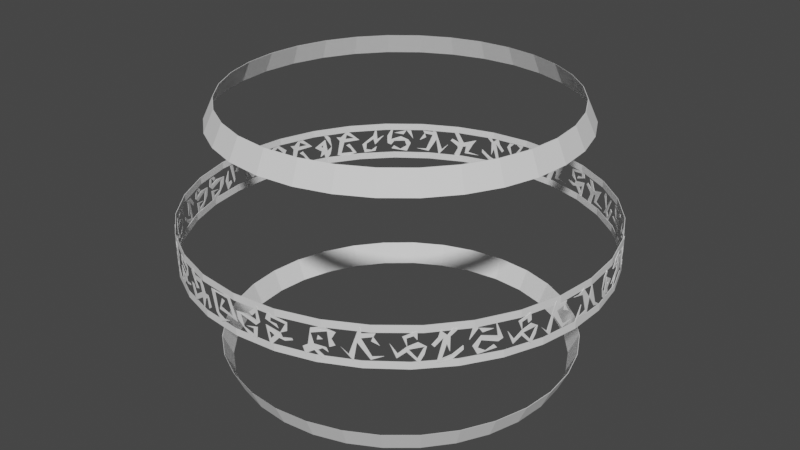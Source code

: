 # Source: magic_field.blend  (saved by Blender 2.82.7; exported with 4.5.12 LTS)
import bpy
from mathutils import Matrix  # noqa: F401  (used for matrix-valued properties, if any)

bpy.ops.wm.read_factory_settings(use_empty=True)
scene = bpy.context.scene
scene.name = 'Scene'

# ---- collections
col_collection = bpy.data.collections.new('Collection'); scene.collection.children.link(col_collection)

# ---- world
world_world = bpy.data.worlds.new('World'); scene.world = world_world
world_world.use_nodes = True; world_world.node_tree.nodes.clear()
_N = world_world.node_tree.nodes; _L = world_world.node_tree.links
n0 = _N.new('ShaderNodeOutputWorld'); n0.name = 'World Output'; n0.location = (300, 300)
n1 = _N.new('ShaderNodeBackground'); n1.name = 'Background'; n1.location = (10, 300)
n1.inputs[0].default_value = (0.05088, 0.05088, 0.05088, 1.0)
_L.new(n1.outputs[0], n0.inputs[0])
n0.is_active_output = True
world_world.color = (0.05088, 0.05088, 0.05088)
world_world.use_sun_shadow = False
world_world.sun_shadow_jitter_overblur = 0.0

# ---- meshes
me_x = bpy.data.meshes.new('平面')
me_x.from_pydata([(0.003465, -5.695, -5.495), (0.003465, -3.695, -5.495), (0.04619, -4.579, -5.459), (0.05101, -0.7946, -5.45), (0.0435, 0.4062, -5.464), (0.01598, -0.8955, -5.492), (0.02139, 2.142, -5.489), (0.03881, 3.102, -5.471), (0.03903, 1.602, -5.471), (0.02582, 1.682, -5.486), (0.0461, 0.8266, -5.459), (0.04412, 3.907, -5.463), (0.02924, 3.884, -5.482), (0.01043, 1.017, -5.493), (0.007478, -1.199, -5.493), (0.02906, -1.746, -5.483), (0.04491, -1.035, -5.461), (0.04421, -3.033, -5.463), (0.03706, -1.741, -5.473), (0.03212, -2.38, -5.479), (0.06396, -4.009, -5.421), (0.09475, -3.03, -5.319), (0.09401, -0.6858, -5.322), (0.08381, 0.2002, -5.36), (0.08692, 1.337, -5.349), (0.1011, 0.9175, -5.292), (0.1023, 1.383, -5.286), (0.08992, 2.085, -5.338), (0.08116, 1.762, -5.369), (0.06684, 4.475, -5.413), (0.06093, -0.7941, -5.428), (0.09212, -2.35, -5.329), (0.06895, -3.104, -5.407), (0.06821, -2.061, -5.409), (0.07822, -1.803, -5.379), (0.08119, -0.7372, -5.369), (0.06053, -2.206, -5.429), (0.06568, 0.8591, -5.416), (0.06841, 2.644, -5.409), (0.07445, 1.479, -5.391), (0.06974, 0.9275, -5.405), (0.06945, 0.8429, -5.406), (0.0697, 0.8797, -5.405), (0.1445, -3.908, -5.053), (0.1604, -2.917, -4.938), (0.1547, -1.082, -4.981), (0.1595, 0.5554, -4.945), (0.1522, 1.193, -4.999), (0.1498, -2.861, -5.016), (0.1276, -1.764, -5.158), (0.1318, 1.001, -5.133), (0.1479, 1.401, -5.029), (0.1507, 2.64, -5.01), (0.1428, 1.812, -5.064), (0.1371, 2.417, -5.101), (0.1481, 4.15, -5.028), (0.1425, 4.625, -5.066), (0.1319, 2.669, -5.132), (0.1196, 4.082, -5.202), (0.1165, 2.272, -5.219), (0.1238, 1.488, -5.179), (0.1279, -3.031, -5.156), (0.1437, -0.6031, -5.058), (0.1362, -0.2407, -5.106), (0.1379, -1.439, -5.096), (0.1907, -3.288, -4.676), (0.2063, -3.574, -4.516), (0.2038, -2.606, -4.543), (0.2109, -0.3777, -4.465), (0.2018, -1.378, -4.564), (0.1901, -2.062, -4.682), (0.2025, 2.551, -4.556), (0.2153, 2.333, -4.414), (0.2009, 3.428, -4.574), (0.1853, -0.9317, -4.727), (0.1811, 4.059, -4.766), (0.1661, 0.6891, -4.894), (0.176, 2.457, -4.811), (0.1883, -4.798, -4.699), (0.2486, -4.253, -3.974), (0.2487, -1.906, -3.972), (0.245, -2.969, -4.027), (0.2381, -2.395, -4.125), (0.2389, -0.2018, -4.113), (0.2498, -1.321, -3.955), (0.2576, -0.1526, -3.834), (0.2556, 1.893, -3.866), (0.2505, 4.207, -3.945), (0.2382, 1.16, -4.123), (0.2284, 2.81, -4.254), (0.2213, -1.015, -4.343), (0.2296, 1.602, -4.239), (0.2342, -2.817, -4.178), (0.2404, 0.5228, -4.093), (0.2492, 2.999, -3.965), (0.255, 0.3042, -3.876), (0.2846, -3.909, -3.344), (0.2784, -2.284, -3.468), (0.2783, 1.64, -3.469), (0.2755, -0.496, -3.522), (0.2713, 3.375, -3.6), (0.2803, 2.521, -3.431), (0.2895, 0.5391, -3.241), (0.2897, 1.611, -3.237), (0.2797, 3.932, -3.442), (0.267, 4.405, -3.676), (0.273, -2.218, -3.569), (0.2646, 0.1668, -3.718), (0.2622, -0.4784, -3.759), (0.268, -2.205, -3.659), (0.2701, -4.025, -3.621), (0.276, -2.645, -3.513), (0.2805, -4.152, -3.426), (0.2966, -4.831, -3.083), (0.3012, -3.494, -2.975), (0.3126, -2.622, -2.677), (0.3043, -2.126, -2.897), (0.2944, -0.7769, -3.135), (0.2969, -3.657, -3.077), (0.3194, 0.4473, -2.477), (0.3159, 1.097, -2.581), (0.3034, -0.1132, -2.92), (0.3009, 1.687, -2.982), (0.3072, 2.863, -2.822), (0.3131, 1.688, -2.663), (0.3153, 2.64, -2.601), (0.3009, 3.458, -2.981), (0.297, 1.127, -3.075), (0.3036, -1.402, -2.915), (0.3158, -0.4528, -2.585), (0.3139, -4.548, -2.641), (0.3363, -4.253, -1.864), (0.3368, -2.238, -1.844), (0.3351, -1.668, -1.915), (0.3345, -2.981, -1.94), (0.3312, -2.395, -2.072), (0.3316, -0.2018, -2.056), (0.3369, -1.321, -1.838), (0.3404, -0.1526, -1.675), (0.3396, 1.893, -1.718), (0.3372, 4.207, -1.824), (0.3313, 1.16, -2.07), (0.3261, 2.81, -2.256), (0.3223, -1.015, -2.386), (0.3268, 1.602, -2.234), (0.3292, -2.817, -2.147), (0.3323, 0.5228, -2.028), (0.3366, 2.999, -1.852), (0.3393, 0.3042, -1.731), (0.3494, -3.288, -1.153), (0.3529, -3.574, -0.8648), (0.3524, -2.606, -0.9115), (0.3538, -0.3777, -0.7779), (0.352, -1.378, -0.9492), (0.3493, -2.062, -1.164), (0.3522, 2.551, -0.9356), (0.3546, 2.333, -0.6916), (0.3518, 3.428, -0.9667), (0.348, -0.9317, -1.25), (0.3468, 4.059, -1.325), (0.3423, 0.6891, -1.584), (0.3454, 2.457, -1.414), (0.3488, -4.798, -1.196), (0.357, -4.052, -0.2721), (0.3576, -0.5554, -0.01964), (0.3576, -3.836, 0.05205), (0.3573, 2.089, 0.2553), (0.3564, 3.812, 0.4805), (0.3574, 2.896, 0.2093), (0.3575, 3.51, -0.09425), (0.3558, 3.804, -0.5234), (0.3568, -0.01686, -0.3425), (0.3565, 2.997, -0.4073), (0.3574, 2.415, -0.1509), (0.3569, -2.537, -0.2977), (0.355, -3.316, -0.6396), (0.3563, -3.198, -0.4436), (0.3544, -3.991, 0.7717), (0.3539, -3.573, 0.8276), (0.3557, 0.5209, 0.6006), (0.3547, 1.722, 0.7333), (0.3542, -2.119, 0.7925), (0.3509, 0.02182, 1.103), (0.3532, 1.551, 0.9006), (0.3528, 3.247, 0.9435), (0.3539, 2.523, 0.8296), (0.3543, 4.596, 0.7804), (0.3554, 2.771, 0.6463), (0.3554, -2.644, 0.6487), (0.3535, 0.4013, 0.8674), (0.3529, -0.06577, 0.9272), (0.3537, -0.7372, 0.8485), (0.3421, -4.695, 1.657), (0.342, -2.771, 1.659), (0.3391, -3.009, 1.804), (0.3395, -1.614, 1.786), (0.339, 1.326, 1.806), (0.3441, 1.441, 1.547), (0.3487, 3.758, 1.27), (0.3459, 1.12, 1.446), (0.3502, 1.949, 1.157), (0.3448, -0.183, 1.511), (0.3442, -1.156, 1.544), (0.3497, -2.138, 1.194), (0.3467, -4.112, 1.398), (0.3475, -2.37, 1.347), (0.3441, -2.035, 1.55), (0.3438, -3.807, 1.567), (0.3421, -1.477, 1.656), (0.3414, 0.1061, 1.691), (0.3412, -1.429, 1.7), (0.3207, -3.937, 2.501), (0.3144, 1.77, 2.69), (0.3308, 0.9625, 2.153), (0.328, -2.404, 2.255), (0.3256, -2.179, 2.339), (0.3293, -0.04249, 2.208), (0.3184, 0.9458, 2.57), (0.3227, -3.221, 2.434), (0.3341, -3.193, 2.021), (0.332, 2.1, 2.104), (0.3268, 2.979, 2.295), (0.3216, 2.553, 2.471), (0.3299, 4.201, 2.184), (0.3341, 2.299, 2.022), (0.3372, -3.508, 1.887), (0.2899, -3.908, 3.296), (0.2793, -2.917, 3.514), (0.2832, -1.082, 3.436), (0.2799, 0.5555, 3.502), (0.2849, 1.193, 3.402), (0.2865, -2.861, 3.37), (0.3003, -1.764, 3.06), (0.2978, 1.001, 3.119), (0.2877, 1.401, 3.343), (0.2859, 2.64, 3.381), (0.291, 1.813, 3.273), (0.2946, 2.417, 3.193), (0.2876, 4.15, 3.346), (0.2912, 4.625, 3.269), (0.2977, 2.669, 3.121), (0.3048, 4.082, 2.948), (0.3066, 2.272, 2.903), (0.3025, 1.488, 3.007), (0.3001, -3.031, 3.064), (0.2904, -0.603, 3.286), (0.2951, -0.2406, 3.182), (0.2941, -1.439, 3.204), (0.272, -4.009, 3.651), (0.2504, -3.03, 4.011), (0.2509, -0.6858, 4.003), (0.2583, 0.2002, 3.886), (0.2561, 1.337, 3.922), (0.2456, 0.9176, 4.082), (0.2446, 1.383, 4.096), (0.2539, 2.085, 3.956), (0.2602, 1.762, 3.855), (0.2701, 4.475, 3.685), (0.274, -0.7941, 3.614), (0.2523, -2.35, 3.981), (0.2687, -3.104, 3.711), (0.2692, -2.061, 3.702), (0.2623, -1.803, 3.821), (0.2602, -0.7372, 3.855), (0.2743, -2.206, 3.609), (0.2709, 0.8591, 3.671), (0.269, 2.644, 3.704), (0.2649, 1.479, 3.776), (0.2681, 0.9276, 3.72), (0.2683, 0.8429, 3.717), (0.2682, 0.8797, 3.72), (0.2194, -4.522, 4.429), (0.212, -1.915, 4.516), (0.2208, 1.158, 4.412), (0.2141, 3.265, 4.492), (0.2209, 2.584, 4.412), (0.228, 4.461, 4.323), (0.2397, 0.3788, 4.167), (0.2358, -0.1383, 4.221), (0.2291, 2.924, 4.309), (0.2242, 1.901, 4.37), (0.2385, -3.837, 4.183), (0.2335, -2.694, 4.25), (0.217, -2.315, 4.458), (0.2248, -3.872, 4.363), (0.1656, -3.919, 4.961), (0.174, -0.5134, 4.892), (0.1628, -1.545, 4.983), (0.1596, -0.8443, 5.008), (0.1715, 0.7524, 4.913), (0.1721, 1.428, 4.908), (0.1662, 3.666, 4.956), (0.1727, 4.665, 4.903), (0.1801, 0.6588, 4.839), (0.186, 0.4403, 4.785), (0.1839, 2.801, 4.804), (0.2073, 2.792, 4.568), (0.1891, 2.19, 4.755), (0.1965, -0.5575, 4.682), (0.2017, -2.0, 4.628), (0.1815, -0.6339, 4.826), (0.1708, -4.217, 4.919), (0.15, -4.009, 5.078), (0.1207, -3.03, 5.26), (0.1214, -0.6858, 5.256), (0.1313, 0.2002, 5.2), (0.1283, 1.337, 5.217), (0.1145, 0.9176, 5.292), (0.1132, 1.383, 5.299), (0.1254, 2.085, 5.234), (0.1338, 1.762, 5.184), (0.1473, 4.475, 5.097), (0.1528, -0.7941, 5.058), (0.1233, -2.35, 5.246), (0.1453, -3.104, 5.11), (0.146, -2.061, 5.106), (0.1366, -1.803, 5.167), (0.1338, -0.7372, 5.185), (0.1531, -2.206, 5.056), (0.1484, 0.8591, 5.089), (0.1458, 2.644, 5.107), (0.1402, 1.479, 5.144), (0.1446, 0.9276, 5.115), (0.1449, 0.8429, 5.114), (0.1446, 0.8797, 5.115), (0.05991, -3.919, 5.494), (0.06927, -0.5134, 5.47), (0.05687, -1.545, 5.502), (0.0533, -0.8443, 5.509), (0.06649, 0.7524, 5.478), (0.06722, 1.428, 5.476), (0.06066, 3.666, 5.493), (0.06784, 4.665, 5.474), (0.07615, 0.6588, 5.449), (0.08279, 0.4403, 5.427), (0.08048, 2.801, 5.435), (0.1074, 2.792, 5.327), (0.08635, 2.19, 5.415), (0.09486, -0.5575, 5.382), (0.1009, -2.0, 5.357), (0.07773, -0.6339, 5.444), (0.06575, -4.217, 5.48), (0.0218, -4.522, 5.552), (0.01262, -1.915, 5.556), (0.02358, 1.158, 5.551), (0.01516, 3.265, 5.555), (0.02361, 2.584, 5.551), (0.03268, 4.461, 5.542), (0.04793, 0.3788, 5.52), (0.04278, -0.1383, 5.529), (0.03413, 2.924, 5.541), (0.0279, 1.901, 5.547), (0.04636, -3.837, 5.523), (0.03988, -2.694, 5.533), (0.01884, -2.315, 5.554), (0.02864, -3.872, 5.547), (-0.0199, -4.522, 5.54), (-0.02905, -1.915, 5.527), (-0.01812, 1.158, 5.542), (-0.02652, 3.265, 5.531), (-0.0181, 2.584, 5.542), (-0.009026, 4.461, 5.551), (0.006279, 0.3788, 5.557), (0.001102, -0.1383, 5.556), (-0.007578, 2.924, 5.552), (-0.01381, 1.901, 5.547), (0.0047, -3.837, 5.557), (-0.001814, -2.694, 5.555), (-0.02286, -2.315, 5.536), (-0.01308, -3.872, 5.547), (-0.07019, -3.909, 5.419), (-0.06038, -2.284, 5.452), (-0.06029, 1.64, 5.452), (-0.05595, -0.496, 5.465), (-0.04959, 3.375, 5.483), (-0.06329, 2.521, 5.443), (-0.07809, 0.5391, 5.389), (-0.07845, 1.611, 5.388), (-0.06244, 3.932, 5.445), (-0.04321, 4.405, 5.499), (-0.05211, -2.218, 5.476), (-0.03964, 0.1668, 5.507), (-0.03613, -0.4784, 5.514), (-0.04462, -2.205, 5.495), (-0.04779, -4.025, 5.488), (-0.05674, -2.645, 5.463), (-0.06373, -4.152, 5.441), (-0.13, -3.919, 5.113), (-0.1213, -0.5134, 5.17), (-0.1329, -1.545, 5.093), (-0.1362, -0.8443, 5.07), (-0.1239, 0.7524, 5.153), (-0.1232, 1.428, 5.157), (-0.1293, 3.666, 5.117), (-0.1226, 4.665, 5.161), (-0.1147, 0.6588, 5.209), (-0.1084, 0.4403, 5.246), (-0.1106, 2.801, 5.233), (-0.08412, 2.792, 5.364), (-0.1049, 2.19, 5.264), (-0.09657, -0.5575, 5.307), (-0.0906, -2.0, 5.336), (-0.1132, -0.6339, 5.218), (-0.1246, -4.217, 5.149), (-0.1663, -3.288, 4.828), (-0.1822, -3.574, 4.675), (-0.1797, -2.606, 4.701), (-0.1869, -0.3777, 4.627), (-0.1776, -1.378, 4.721), (-0.1666, -2.256, 4.826), (-0.1766, 2.506, 4.731), (-0.1917, 2.502, 4.575), (-0.1734, 3.226, 4.762), (-0.1606, -0.9048, 4.878), (-0.1565, 4.059, 4.913), (-0.1413, 0.6892, 5.033), (-0.1514, 2.457, 4.955), (-0.1639, -4.798, 4.85), (-0.2009, -4.831, 4.471), (-0.2075, -3.494, 4.393), (-0.2245, -2.622, 4.17), (-0.2121, -2.126, 4.335), (-0.1977, -0.7769, 4.508), (-0.2013, -3.657, 4.467), (-0.2341, -1.726, 4.031), (-0.2344, -0.3763, 4.027), (-0.2339, 0.8784, 4.034), (-0.2296, 1.316, 4.097), (-0.2253, 0.08174, 4.159), (-0.2099, 0.03433, 4.362), (-0.2071, 1.687, 4.398), (-0.2164, 2.863, 4.28), (-0.2252, 1.689, 4.16), (-0.2286, 2.64, 4.112), (-0.2071, 3.458, 4.397), (-0.2014, 0.7545, 4.466), (-0.2052, -0.4003, 4.42), (-0.2154, -1.419, 4.292), (-0.2294, -0.4528, 4.1), (-0.2264, -4.548, 4.143), (-0.249, -4.595, 3.792), (-0.2527, -1.826, 3.729), (-0.2661, 0.8876, 3.48), (-0.2636, 3.573, 3.527), (-0.2505, 3.235, 3.766), (-0.2489, 1.834, 3.794), (-0.2549, 2.898, 3.689), (-0.2619, 2.545, 3.56), (-0.2613, 0.6196, 3.572), (-0.2528, -0.8262, 3.727), (-0.2506, 1.076, 3.765), (-0.2397, -1.761, 3.945), (-0.2479, -0.5845, 3.81), (-0.2894, -2.197, 2.961), (-0.2941, -2.457, 2.838), (-0.2907, -1.029, 2.927), (-0.2931, 3.571, 2.865), (-0.2845, 4.261, 3.081), (-0.2733, 3.416, 3.333), (-0.2808, 0.2691, 3.166), (-0.2842, 0.6942, 3.087), (-0.2802, 1.72, 3.18), (-0.2771, 3.129, 3.249), (-0.2896, 3.096, 2.954), (-0.2865, -0.4733, 3.033), (-0.2699, -0.8146, 3.403), (-0.2828, -4.142, 3.12), (-0.2758, -1.545, 3.279), (-0.2851, -1.559, 3.066), (-0.2838, -2.923, 3.098), (-0.304, -3.991, 2.555), (-0.3056, -3.573, 2.505), (-0.2988, 0.521, 2.707), (-0.3028, 1.722, 2.59), (-0.3046, -2.119, 2.536), (-0.3131, 0.02182, 2.252), (-0.3077, 1.551, 2.439), (-0.3088, 3.247, 2.399), (-0.3056, 2.523, 2.503), (-0.3042, 4.596, 2.547), (-0.3002, 2.771, 2.667), (-0.3003, -2.644, 2.665), (-0.3067, 0.4013, 2.469), (-0.3084, -0.06579, 2.414), (-0.3062, -0.7372, 2.486), (-0.3273, -2.197, 1.65), (-0.3298, -2.457, 1.511), (-0.328, -1.029, 1.611), (-0.3293, 3.571, 1.542), (-0.3245, 4.261, 1.786), (-0.3178, 3.416, 2.075), (-0.3224, 0.2691, 1.883), (-0.3244, 0.6942, 1.792), (-0.322, 1.72, 1.899), (-0.3202, 3.129, 1.978), (-0.3274, 3.096, 1.642), (-0.3256, -0.4733, 1.731), (-0.3157, -0.8146, 2.157), (-0.3235, -4.142, 1.83), (-0.3193, -1.545, 2.012), (-0.3249, -1.559, 1.769), (-0.3241, -2.923, 1.805), (-0.3363, -4.191, 1.075), (-0.3391, -2.181, 0.8156), (-0.3384, -1.627, 0.8836), (-0.3361, -3.066, 1.094), (-0.3339, -1.022, 1.26), (-0.3354, 1.051, 1.146), (-0.3335, 4.407, 1.287), (-0.334, 1.081, 1.248), (-0.3321, -1.512, 1.374), (-0.3394, -1.125, 0.779), (-0.34, -0.606, 0.7121), (-0.3372, 2.827, 1.002), (-0.3391, 3.14, 0.8107), (-0.34, 2.052, 0.7101), (-0.3394, 4.182, 0.7816), (-0.3358, 4.41, 1.116), (-0.3377, 0.6285, 0.9539), (-0.3414, -4.339, 0.499), (-0.342, -2.327, 0.3495), (-0.342, 0.1756, 0.359), (-0.3426, -0.5726, 0.05653), (-0.3426, -1.604, 0.1082), (-0.3424, -1.159, 0.2337), (-0.3423, -1.723, 0.2715), (-0.3426, -4.052, 0.04065), (-0.3425, 0.9688, -0.1244), (-0.3426, 4.556, -0.01258), (-0.3426, 1.185, 0.006539), (-0.3425, 3.654, 0.1748), (-0.3423, 3.232, 0.262), (-0.3425, 0.8334, 0.1429), (-0.3422, 1.069, 0.3146), (-0.3412, 3.673, 0.5197), (-0.3406, 3.546, 0.6166), (-0.3416, 0.1933, 0.4506), (-0.3401, -4.715, -0.6334), (-0.3399, -3.172, -0.6543), (-0.3408, 2.384, -0.5309), (-0.341, 1.391, -0.4902), (-0.3406, -3.696, -0.555), (-0.342, -3.296, -0.2985), (-0.3412, -0.7802, -0.4604), (-0.3417, -0.3344, -0.3681), (-0.3422, -4.502, -0.2276), (-0.3391, -2.122, -0.7451), (-0.3378, 0.7386, -0.8791), (-0.3386, 3.713, -0.8044), (-0.3401, 2.029, -0.6316), (-0.3399, 1.324, -0.657), (-0.3389, 1.742, -0.7755), (-0.3283, -4.579, -1.533), (-0.3269, -0.7944, -1.606), (-0.329, 0.4063, -1.492), (-0.3356, -0.8955, -1.069), (-0.3345, 2.142, -1.152), (-0.3303, 3.102, -1.42), (-0.3303, 1.602, -1.423), (-0.3335, 1.682, -1.221), (-0.3283, 0.8266, -1.531), (-0.3289, 3.907, -1.501), (-0.3327, 3.884, -1.273), (-0.3367, 1.017, -0.9829), (-0.3372, -1.199, -0.9371), (-0.3327, -1.746, -1.271), (-0.3286, -1.035, -1.513), (-0.3288, -3.033, -1.502), (-0.3308, -1.741, -1.393), (-0.332, -2.38, -1.318), (-0.3109, -4.579, -2.267), (-0.3088, -0.7944, -2.336), (-0.312, 0.4063, -2.228), (-0.3223, -0.8955, -1.824), (-0.3204, 2.142, -1.904), (-0.3139, 3.102, -2.16), (-0.3138, 1.602, -2.163), (-0.3188, 1.682, -1.97), (-0.3109, 0.8266, -2.265), (-0.3117, 3.907, -2.237), (-0.3176, 3.884, -2.02), (-0.3241, 1.017, -1.741), (-0.325, -1.199, -1.697), (-0.3176, -1.746, -2.017), (-0.3114, -1.035, -2.248), (-0.3117, -3.033, -2.238), (-0.3146, -1.741, -2.134), (-0.3165, -2.38, -2.062), (-0.2879, -3.909, -2.934), (-0.2932, -2.284, -2.799), (-0.2932, 1.64, -2.798), (-0.2954, -0.496, -2.738), (-0.2986, 3.375, -2.649), (-0.2916, 2.521, -2.839), (-0.2835, 0.5391, -3.041), (-0.2833, 1.611, -3.046), (-0.2921, 3.932, -2.828), (-0.3017, 4.405, -2.56), (-0.2974, -2.218, -2.684), (-0.3034, 0.1668, -2.509), (-0.305, -0.4784, -2.46), (-0.301, -2.205, -2.58), (-0.2995, -4.025, -2.624), (-0.295, -2.645, -2.749), (-0.2914, -4.152, -2.845), (-0.2764, -4.831, -3.201), (-0.2716, -3.494, -3.305), (-0.2577, -2.622, -3.576), (-0.268, -2.126, -3.379), (-0.2787, -0.7769, -3.15), (-0.2762, -3.657, -3.206), (-0.249, -1.726, -3.729), (-0.2487, -0.3763, -3.734), (-0.2492, 0.8784, -3.726), (-0.2531, 1.316, -3.658), (-0.257, 0.08173, -3.589), (-0.2697, 0.03433, -3.344), (-0.2719, 1.687, -3.298), (-0.2645, 2.863, -3.447), (-0.257, 1.688, -3.588), (-0.254, 2.64, -3.641), (-0.2718, 3.458, -3.299), (-0.2761, 0.7545, -3.208), (-0.2733, -0.4004, -3.269), (-0.2653, -1.419, -3.432), (-0.2533, -0.4528, -3.654), (-0.256, -4.548, -3.607), (-0.224, -3.288, -4.113), (-0.2097, -3.574, -4.302), (-0.212, -2.606, -4.272), (-0.2053, -0.3777, -4.356), (-0.2139, -1.378, -4.248), (-0.2245, -2.062, -4.106), (-0.2132, 2.551, -4.257), (-0.2009, 2.333, -4.408), (-0.2148, 3.428, -4.237), (-0.2287, -0.9317, -4.047), (-0.2323, 4.059, -3.995), (-0.2444, 0.6891, -3.806), (-0.2365, 2.457, -3.931), (-0.2261, -4.798, -4.084), (-0.1835, -4.568, -4.599), (-0.1751, -2.179, -4.682), (-0.1634, -2.972, -4.791), (-0.1736, -0.7354, -4.697), (-0.1735, 1.229, -4.698), (-0.1784, 2.027, -4.65), (-0.1847, 1.014, -4.586), (-0.1924, 2.057, -4.504), (-0.1693, 2.723, -4.737), (-0.1651, 3.556, -4.775), (-0.192, 3.555, -4.508), (-0.1969, 0.7645, -4.454), (-0.1798, -0.1092, -4.636), (-0.1896, -1.076, -4.534), (-0.1964, -0.8132, -4.46), (-0.1955, -3.237, -4.47), (-0.1832, -2.147, -4.602), (-0.1515, -4.009, -4.891), (-0.1228, -3.03, -5.096), (-0.1235, -0.6858, -5.092), (-0.1316, 0.5986, -5.038), (-0.1294, 1.344, -5.054), (-0.1167, 0.9176, -5.134), (-0.1155, 1.383, -5.141), (-0.1274, 2.085, -5.066), (-0.1357, 1.762, -5.01), (-0.1489, 4.475, -4.912), (-0.1542, 0.633, -4.869), (-0.1536, -0.821, -4.874), (-0.1387, 0.6082, -4.988), (-0.1253, -2.35, -5.08), (-0.1469, -3.104, -4.927), (-0.1476, -2.061, -4.921), (-0.1384, -1.803, -4.991), (-0.1356, -0.7372, -5.01), (-0.1545, -2.206, -4.866), (-0.1499, 0.8591, -4.903), (-0.1474, 2.644, -4.923), (-0.1419, 1.479, -4.965), (-0.1462, 0.9276, -4.932), (-0.1465, 0.8429, -4.93), (-0.1463, 0.8797, -4.932), (-0.09496, -3.352, -5.251), (-0.07629, -3.701, -5.333), (-0.07002, -2.116, -5.356), (-0.06671, -0.604, -5.368), (-0.0581, -0.6108, -5.395), (-0.05237, 2.21, -5.412), (-0.05805, 2.961, -5.396), (-0.06075, 0.2809, -5.387), (-0.06669, 0.8903, -5.368), (-0.07284, 4.269, -5.346), (-0.07433, 1.157, -5.34), (-0.09839, 3.877, -5.234), (-0.1098, -0.253, -5.174), (-0.1023, -0.3991, -5.215), (-0.09476, 2.038, -5.252), (-0.07539, -0.1838, -5.336), (-0.07907, -2.339, -5.322), (-0.09656, -2.105, -5.244), (-0.08462, -0.4339, -5.299), (-0.09271, 0.1653, -5.262), (-0.107, -3.717, -5.189), (-0.103, -4.367, -5.211), (-0.006052, -3.937, -5.489), (0.007478, 1.77, -5.493), (-0.03025, 0.9625, -5.461), (-0.02325, -2.404, -5.472), (-0.01745, -2.186, -5.479), (-0.02655, -0.06416, -5.467), (-0.001101, 0.9458, -5.492), (-0.01074, -3.221, -5.486), (-0.03919, -3.193, -5.444), (-0.03354, 2.1, -5.455), (-0.02046, 2.979, -5.476), (-0.008149, 2.553, -5.488), (-0.02811, 4.201, -5.465), (-0.03907, 2.299, -5.444), (-0.0481, -3.508, -5.423), (0.003465, 3.816, -5.495), (0.003465, 5.816, -5.495), (-0.06881, -5.695, -5.364), (-0.1338, -5.695, -5.027), (-0.1934, -5.695, -4.497), (-0.2453, -5.695, -3.795), (-0.2876, -5.695, -2.947), (-0.3187, -5.695, -1.985), (-0.3373, -5.695, -0.9462), (-0.3428, -5.695, 0.1297), (-0.3349, -5.695, 1.202), (-0.3139, -5.695, 2.229), (-0.2808, -5.695, 3.173), (-0.2366, -5.695, 3.997), (-0.1831, -5.695, 4.67), (-0.1223, -5.695, 5.166), (-0.05665, -5.695, 5.466), (0.01149, -5.695, 5.56), (0.07948, -5.695, 5.442), (0.1447, -5.695, 5.118), (0.2047, -5.695, 4.6), (0.2572, -5.695, 3.908), (0.3002, -5.695, 3.068), (0.332, -5.695, 2.113), (0.3514, -5.695, 1.078), (0.3578, -5.695, 0.003042), (0.3507, -5.695, -1.071), (0.3306, -5.695, -2.102), (0.2982, -5.695, -3.053), (0.2547, -5.695, -3.885), (0.2017, -5.695, -4.569), (0.1414, -5.695, -5.077), (0.07591, -5.695, -5.39), (0.07591, -3.695, -5.39), (0.1414, -3.695, -5.077), (0.2017, -3.695, -4.569), (0.2547, -3.695, -3.885), (0.2982, -3.695, -3.053), (0.3306, -3.695, -2.102), (0.3507, -3.695, -1.071), (0.3578, -3.695, 0.003042), (0.3514, -3.695, 1.078), (0.332, -3.695, 2.113), (0.3002, -3.695, 3.068), (0.2572, -3.695, 3.908), (0.2047, -3.695, 4.6), (0.1447, -3.695, 5.118), (0.07948, -3.695, 5.442), (0.01149, -3.695, 5.56), (-0.05665, -3.695, 5.466), (-0.1223, -3.695, 5.166), (-0.1831, -3.695, 4.67), (-0.2366, -3.695, 3.997), (-0.2808, -3.695, 3.173), (-0.3139, -3.695, 2.229), (-0.3349, -3.695, 1.202), (-0.3428, -3.695, 0.1297), (-0.3373, -3.695, -0.9462), (-0.3187, -3.695, -1.985), (-0.2876, -3.695, -2.947), (-0.2453, -3.695, -3.795), (-0.1934, -3.695, -4.497), (-0.1338, -3.695, -5.027), (-0.06881, -3.695, -5.364), (-0.06487, 3.816, -5.377), (-0.1264, 3.816, -5.077), (-0.1834, 3.816, -4.604), (-0.2339, 3.816, -3.974), (-0.2763, 3.816, -3.209), (-0.3091, 3.816, -2.335), (-0.3312, 3.816, -1.381), (-0.3418, 3.816, -0.3787), (-0.3407, 3.816, 0.6373), (-0.3278, 3.816, 1.633), (-0.3036, 3.816, 2.574), (-0.2688, 3.816, 3.43), (-0.2248, 3.816, 4.17), (-0.1728, 3.816, 4.771), (-0.1148, 3.816, 5.212), (-0.05268, 3.816, 5.478), (0.01149, 3.816, 5.56), (0.07553, 3.816, 5.455), (0.1373, 3.816, 5.166), (0.1946, 3.816, 4.705), (0.2457, 3.816, 4.085), (0.2886, 3.816, 3.329), (0.3221, 3.816, 2.461), (0.345, 3.816, 1.511), (0.3564, 3.816, 0.5112), (0.3561, 3.816, -0.5049), (0.344, 3.816, -1.503), (0.3205, 3.816, -2.449), (0.2865, 3.816, -3.311), (0.243, 3.816, -4.061), (0.1915, 3.816, -4.672), (0.1339, 3.816, -5.124), (0.07195, 3.816, -5.402), (0.07195, 5.816, -5.402), (0.1339, 5.816, -5.124), (0.1915, 5.816, -4.672), (0.243, 5.816, -4.061), (0.2865, 5.816, -3.311), (0.3205, 5.816, -2.449), (0.344, 5.816, -1.503), (0.3561, 5.816, -0.5049), (0.3564, 5.816, 0.5112), (0.345, 5.816, 1.511), (0.3221, 5.816, 2.461), (0.2886, 5.816, 3.329), (0.2457, 5.816, 4.085), (0.1946, 5.816, 4.705), (0.1373, 5.816, 5.166), (0.07553, 5.816, 5.455), (0.01149, 5.816, 5.56), (-0.05268, 5.816, 5.478), (-0.1148, 5.816, 5.212), (-0.1728, 5.816, 4.771), (-0.2248, 5.816, 4.17), (-0.2688, 5.816, 3.43), (-0.3036, 5.816, 2.574), (-0.3278, 5.816, 1.633), (-0.3407, 5.816, 0.6373), (-0.3418, 5.816, -0.3787), (-0.3312, 5.816, -1.381), (-0.3091, 5.816, -2.335), (-0.2763, 5.816, -3.209), (-0.2339, 5.816, -3.974), (-0.1834, 5.816, -4.604), (-0.1264, 5.816, -5.077), (-0.06487, 5.816, -5.377)], [], [(752, 0, 1, 753), (306, 322, 321, 308, 307), (119, 130, 129, 128, 127, 126, 125, 124, 123, 122, 121, 120), (36, 35, 34, 33, 32, 31, 23, 22, 21, 20), (178, 177, 188, 179), (62, 64, 63), (60, 59, 58, 57, 56, 55, 54, 53, 52, 51, 50, 49, 48, 47, 46, 45, 44, 43, 61), (182, 181, 180, 189, 191), (66, 65, 78, 77, 76, 75, 74, 73, 72, 71, 70, 67), (67, 69, 68), (338, 337, 336, 335, 334, 333, 332, 331, 330, 329, 328, 327, 326, 325, 341, 340, 339), (101, 100, 99, 98, 97, 96, 112, 111, 110, 109, 108, 107, 106, 105, 104, 103, 102), (484, 474, 473, 472, 480, 479, 478, 477, 476, 475, 482), (484, 483, 482, 475, 474), (114, 116, 115), (526, 525, 524, 523, 522), (151, 153, 152), (173, 172, 171, 170, 169, 164, 163, 176, 175, 174), (342, 352, 353, 355, 354, 344, 343), (537, 545, 544, 543, 542, 541, 540, 539, 538), (150, 149, 162, 161, 160, 159, 158, 157, 156, 155, 154, 151), (690, 689, 688, 687, 686, 685, 684, 683, 704, 703, 702, 701, 700, 699, 698, 697, 696, 695, 694, 693, 692, 691), (471, 470, 481, 472), (245, 247, 246), (209, 201, 200, 199, 198, 197, 196, 195, 210), (485, 498, 497, 499, 501), (23, 30, 37, 41, 42, 24), (505, 504, 503, 502, 510, 509, 508, 507, 506), (536, 535, 534, 533, 532, 531, 530, 529, 528, 527, 522, 521, 520, 519), (278, 277, 276, 275, 274, 273, 282, 280, 279), (285, 301, 300, 299, 298, 297, 296, 295, 294, 293, 292, 291, 290, 289, 288, 287, 286), (311, 310, 309, 308, 321, 320, 319, 323, 324, 322, 306, 305, 312), (303, 302, 318, 317, 316, 315, 314, 313, 305, 304), (164, 168, 167, 166, 165), (95, 94, 93, 88, 87, 86, 85), (591, 590, 589, 588, 604, 603, 602, 601, 600, 599, 598, 597, 596, 595, 594, 593, 592), (351, 350, 349, 348, 347, 346, 345, 344, 353, 352), (85, 84, 83, 91, 90, 89, 88, 93), (368, 358, 357, 356, 366, 365, 367, 369), (203, 202, 201, 209, 208, 210, 195, 206, 205, 207), (380, 379, 378, 377, 376, 375, 374, 373, 372, 371, 370, 386, 385, 384, 383, 382, 381), (40, 39, 38, 37, 30, 29, 28, 27, 26, 25, 24, 42), (396, 395, 394, 393, 392, 391, 390, 389, 388, 387, 403, 402, 401, 400, 399, 398, 397), (406, 408, 407), (418, 423, 422, 419), (413, 412, 411, 410, 409, 406, 405, 404, 417, 416, 415, 414), (428, 427, 426, 425, 424, 439, 438, 437, 436, 435, 434, 433, 432, 431, 430, 429), (207, 206, 195, 194, 193, 192, 204, 203), (419, 421, 420), (448, 447, 446, 445, 444, 443, 442, 441, 440, 452, 451, 450, 449), (218, 217, 216, 215, 214, 213, 212, 211, 225, 224, 223, 222, 221, 220, 219), (12, 11, 10, 9, 8, 7, 6, 5, 4, 3, 2, 19, 18, 17, 16, 15, 14, 13), (463, 462, 461, 460, 459, 458, 457, 456, 455, 454, 453, 468, 467, 469, 466, 465, 464), (92, 83, 82, 81, 80, 79), (615, 614, 613, 612, 611, 626, 625, 624, 623, 622, 621, 620, 619, 618, 617, 616), (453, 466, 469, 468), (512, 511, 518, 517, 516, 515, 514, 513), (486, 485, 501, 500, 499, 497, 496, 495, 494, 493, 492, 491, 490, 489, 488, 487), (251, 258, 257, 256, 255, 254, 253, 252, 267, 266, 265), (113, 118, 117, 114), (269, 270, 268, 267, 252, 251, 265), (259, 251, 250, 249, 248, 264, 263, 262, 261, 260), (148, 147, 146, 141, 140, 139, 138), (143, 142, 141, 146, 138, 137, 136, 144), (549, 548, 547, 546, 551, 550), (180, 179, 187, 186, 185, 184, 183, 182, 191, 190, 189), (131, 145, 136, 135, 134, 133, 132), (555, 554, 553, 552, 569, 568, 567, 566, 565, 564, 563, 562, 561, 560, 559, 558, 557, 556), (271, 281, 280, 282, 284, 283, 273, 272), (580, 579, 578, 577, 576, 575, 574, 573, 572, 571, 570, 587, 586, 585, 584, 583, 582, 581), (606, 608, 607), (605, 610, 609, 606), (629, 631, 630), (628, 627, 640, 639, 638, 637, 636, 635, 634, 633, 632, 629), (679, 678, 668, 667, 666, 665, 664, 663, 662, 661, 682, 680), (234, 233, 232, 231, 230, 229, 228, 227, 226, 244, 243, 242, 241, 240, 239, 238, 237, 236, 235), (659, 658, 676, 675, 674, 673, 672, 671, 670, 669, 668, 678, 677, 681, 682, 661, 660), (365, 364, 363, 362, 361, 360, 359, 358, 367), (657, 656, 655, 654, 653, 652, 651, 650, 649, 648, 647, 646, 645, 644, 643, 642, 641), (709, 708, 707, 706, 705, 719, 718, 717, 716, 715, 714, 713, 712, 711, 710), (816, 720, 721, 817), (0, 722, 783, 1), (722, 723, 782, 783), (723, 724, 781, 782), (724, 725, 780, 781), (725, 726, 779, 780), (726, 727, 778, 779), (727, 728, 777, 778), (728, 729, 776, 777), (729, 730, 775, 776), (730, 731, 774, 775), (731, 732, 773, 774), (732, 733, 772, 773), (733, 734, 771, 772), (734, 735, 770, 771), (735, 736, 769, 770), (736, 737, 768, 769), (737, 738, 767, 768), (738, 739, 766, 767), (739, 740, 765, 766), (740, 741, 764, 765), (741, 742, 763, 764), (742, 743, 762, 763), (743, 744, 761, 762), (744, 745, 760, 761), (745, 746, 759, 760), (746, 747, 758, 759), (747, 748, 757, 758), (748, 749, 756, 757), (749, 750, 755, 756), (750, 751, 754, 755), (751, 752, 753, 754), (720, 784, 849, 721), (784, 785, 848, 849), (785, 786, 847, 848), (786, 787, 846, 847), (787, 788, 845, 846), (788, 789, 844, 845), (789, 790, 843, 844), (790, 791, 842, 843), (791, 792, 841, 842), (792, 793, 840, 841), (793, 794, 839, 840), (794, 795, 838, 839), (795, 796, 837, 838), (796, 797, 836, 837), (797, 798, 835, 836), (798, 799, 834, 835), (799, 800, 833, 834), (800, 801, 832, 833), (801, 802, 831, 832), (802, 803, 830, 831), (803, 804, 829, 830), (804, 805, 828, 829), (805, 806, 827, 828), (806, 807, 826, 827), (807, 808, 825, 826), (808, 809, 824, 825), (809, 810, 823, 824), (810, 811, 822, 823), (811, 812, 821, 822), (812, 813, 820, 821), (813, 814, 819, 820), (814, 815, 818, 819), (815, 816, 817, 818)])
_uv = me_x.uv_layers.new(name='UVマップ')
_uv.uv.foreach_set('vector', [0.9688, 0.0, 1.0, 0.0, 1.0, 1.0, 0.9688, 1.0, 0.0, 0.0, 0.0, 0.0, 0.0, 0.0, 0.0, 0.0, 0.0, 0.0, 0.0, 0.0, 0.0, 0.0, 0.0, 0.0, 0.0, 0.0, 0.0, 0.0, 0.0, 0.0, 0.0, 0.0, 0.0, 0.0, 0.0, 0.0, 0.0, 0.0, 0.0, 0.0, 0.0, 0.0, 0.0, 0.0, 0.0, 0.0, 0.0, 0.0, 0.0, 0.0, 0.0, 0.0, 0.0, 0.0, 0.0, 0.0, 0.0, 0.0, 0.0, 0.0, 0.0, 0.0, 0.0, 0.0, 0.0, 0.0, 0.0, 0.0, 0.0, 0.0, 0.0, 0.0, 0.0, 0.0, 0.0, 0.0, 0.0, 0.0, 0.0, 0.0, 0.0, 0.0, 0.0, 0.0, 0.0, 0.0, 0.0, 0.0, 0.0, 0.0, 0.0, 0.0, 0.0, 0.0, 0.0, 0.0, 0.0, 0.0, 0.0, 0.0, 0.0, 0.0, 0.0, 0.0, 0.0, 0.0, 0.0, 0.0, 0.0, 0.0, 0.0, 0.0, 0.0, 0.0, 0.0, 0.0, 0.0, 0.0, 0.0, 0.0, 0.0, 0.0, 0.0, 0.0, 0.0, 0.0, 0.0, 0.0, 0.0, 0.0, 0.0, 0.0, 0.0, 0.0, 0.0, 0.0, 0.0, 0.0, 0.0, 0.0, 0.0, 0.0, 0.0, 0.0, 0.0, 0.0, 0.0, 0.0, 0.0, 0.0, 0.0, 0.0, 0.0, 0.0, 0.0, 0.0, 0.0, 0.0, 0.0, 0.0, 0.0, 0.0, 0.0, 0.0, 0.0, 0.0, 0.0, 0.0, 0.0, 0.0, 0.0, 0.0, 0.0, 0.0, 0.0, 0.0, 0.0, 0.0, 0.0, 0.0, 0.0, 0.0, 0.0, 0.0, 0.0, 0.0, 0.0, 0.0, 0.0, 0.0, 0.0, 0.0, 0.0, 0.0, 0.0, 0.0, 0.0, 0.0, 0.0, 0.0, 0.0, 0.0, 0.0, 0.0, 0.0, 0.0, 0.0, 0.0, 0.0, 0.0, 0.0, 0.0, 0.0, 0.0, 0.0, 0.0, 0.0, 0.0, 0.0, 0.0, 0.0, 0.0, 0.0, 0.0, 0.0, 0.0, 0.0, 0.0, 0.0, 0.0, 0.0, 0.0, 0.0, 0.0, 0.0, 0.0, 0.0, 0.0, 0.0, 0.0, 0.0, 0.0, 0.0, 0.0, 0.0, 0.0, 0.0, 0.0, 0.0, 0.0, 0.0, 0.0, 0.0, 0.0, 0.0, 0.0, 0.0, 0.0, 0.0, 0.0, 0.0, 0.0, 0.0, 0.0, 0.0, 0.0, 0.0, 0.0, 0.0, 0.0, 0.0, 0.0, 0.0, 0.0, 0.0, 0.0, 0.0, 0.0, 0.0, 0.0, 0.0, 0.0, 0.0, 0.0, 0.0, 0.0, 0.0, 0.0, 0.0, 0.0, 0.0, 0.0, 0.0, 0.0, 0.0, 0.0, 0.0, 0.0, 0.0, 0.0, 0.0, 0.0, 0.0, 0.0, 0.0, 0.0, 0.0, 0.0, 0.0, 0.0, 0.0, 0.0, 0.0, 0.0, 0.0, 0.0, 0.0, 0.0, 0.0, 0.0, 0.0, 0.0, 0.0, 0.0, 0.0, 0.0, 0.0, 0.0, 0.0, 0.0, 0.0, 0.0, 0.0, 0.0, 0.0, 0.0, 0.0, 0.0, 0.0, 0.0, 0.0, 0.0, 0.0, 0.0, 0.0, 0.0, 0.0, 0.0, 0.0, 0.0, 0.0, 0.0, 0.0, 0.0, 0.0, 0.0, 0.0, 0.0, 0.0, 0.0, 0.0, 0.0, 0.0, 0.0, 0.0, 0.0, 0.0, 0.0, 0.0, 0.0, 0.0, 0.0, 0.0, 0.0, 0.0, 0.0, 0.0, 0.0, 0.0, 0.0, 0.0, 0.0, 0.0, 0.0, 0.0, 0.0, 0.0, 0.0, 0.0, 0.0, 0.0, 0.0, 0.0, 0.0, 0.0, 0.0, 0.0, 0.0, 0.0, 0.0, 0.0, 0.0, 0.0, 0.0, 0.0, 0.0, 0.0, 0.0, 0.0, 0.0, 0.0, 0.0, 0.0, 0.0, 0.0, 0.0, 0.0, 0.0, 0.0, 0.0, 0.0, 0.0, 0.0, 0.0, 0.0, 0.0, 0.0, 0.0, 0.0, 0.0, 0.0, 0.0, 0.0, 0.0, 0.0, 0.0, 0.0, 0.0, 0.0, 0.0, 0.0, 0.0, 0.0, 0.0, 0.0, 0.0, 0.0, 0.0, 0.0, 0.0, 0.0, 0.0, 0.0, 0.0, 0.0, 0.0, 0.0, 0.0, 0.0, 0.0, 0.0, 0.0, 0.0, 0.0, 0.0, 0.0, 0.0, 0.0, 0.0, 0.0, 0.0, 0.0, 0.0, 0.0, 0.0, 0.0, 0.0, 0.0, 0.0, 0.0, 0.0, 0.0, 0.0, 0.0, 0.0, 0.0, 0.0, 0.0, 0.0, 0.0, 0.0, 0.0, 0.0, 0.0, 0.0, 0.0, 0.0, 0.0, 0.0, 0.0, 0.0, 0.0, 0.0, 0.0, 0.0, 0.0, 0.0, 0.0, 0.0, 0.0, 0.0, 0.0, 0.0, 0.0, 0.0, 0.0, 0.0, 0.0, 0.0, 0.0, 0.0, 0.0, 0.0, 0.0, 0.0, 0.0, 0.0, 0.0, 0.0, 0.0, 0.0, 0.0, 0.0, 0.0, 0.0, 0.0, 0.0, 0.0, 0.0, 0.0, 0.0, 0.0, 0.0, 0.0, 0.0, 0.0, 0.0, 0.0, 0.0, 0.0, 0.0, 0.0, 0.0, 0.0, 0.0, 0.0, 0.0, 0.0, 0.0, 0.0, 0.0, 0.0, 0.0, 0.0, 0.0, 0.0, 0.0, 0.0, 0.0, 0.0, 0.0, 0.0, 0.0, 0.0, 0.0, 0.0, 0.0, 0.0, 0.0, 0.0, 0.0, 0.0, 0.0, 0.0, 0.0, 0.0, 0.0, 0.0, 0.0, 0.0, 0.0, 0.0, 0.0, 0.0, 0.0, 0.0, 0.0, 0.0, 0.0, 0.0, 0.0, 0.0, 0.0, 0.0, 0.0, 0.0, 0.0, 0.0, 0.0, 0.0, 0.0, 0.0, 0.0, 0.0, 0.0, 0.0, 0.0, 0.0, 0.0, 0.0, 0.0, 0.0, 0.0, 0.0, 0.0, 0.0, 0.0, 0.0, 0.0, 0.0, 0.0, 0.0, 0.0, 0.0, 0.0, 0.0, 0.0, 0.0, 0.0, 0.0, 0.0, 0.0, 0.0, 0.0, 0.0, 0.0, 0.0, 0.0, 0.0, 0.0, 0.0, 0.0, 0.0, 0.0, 0.0, 0.0, 0.0, 0.0, 0.0, 0.0, 0.0, 0.0, 0.0, 0.0, 0.0, 0.0, 0.0, 0.0, 0.0, 0.0, 0.0, 0.0, 0.0, 0.0, 0.0, 0.0, 0.0, 0.0, 0.0, 0.0, 0.0, 0.0, 0.0, 0.0, 0.0, 0.0, 0.0, 0.0, 0.0, 0.0, 0.0, 0.0, 0.0, 0.0, 0.0, 0.0, 0.0, 0.0, 0.0, 0.0, 0.0, 0.0, 0.0, 0.0, 0.0, 0.0, 0.0, 0.0, 0.0, 0.0, 0.0, 0.0, 0.0, 0.0, 0.0, 0.0, 0.0, 0.0, 0.0, 0.0, 0.0, 0.0, 0.0, 0.0, 0.0, 0.0, 0.0, 0.0, 0.0, 0.0, 0.0, 0.0, 0.0, 0.0, 0.0, 0.0, 0.0, 0.0, 0.0, 0.0, 0.0, 0.0, 0.0, 0.0, 0.0, 0.0, 0.0, 0.0, 0.0, 0.0, 0.0, 0.0, 0.0, 0.0, 0.0, 0.0, 0.0, 0.0, 0.0, 0.0, 0.0, 0.0, 0.0, 0.0, 0.0, 0.0, 0.0, 0.0, 0.0, 0.0, 0.0, 0.0, 0.0, 0.0, 0.0, 0.0, 0.0, 0.0, 0.0, 0.0, 0.0, 0.0, 0.0, 0.0, 0.0, 0.0, 0.0, 0.0, 0.0, 0.0, 0.0, 0.0, 0.0, 0.0, 0.0, 0.0, 0.0, 0.0, 0.0, 0.0, 0.0, 0.0, 0.0, 0.0, 0.0, 0.0, 0.0, 0.0, 0.0, 0.0, 0.0, 0.0, 0.0, 0.0, 0.0, 0.0, 0.0, 0.0, 0.0, 0.0, 0.0, 0.0, 0.0, 0.0, 0.0, 0.0, 0.0, 0.0, 0.0, 0.0, 0.0, 0.0, 0.0, 0.0, 0.0, 0.0, 0.0, 0.0, 0.0, 0.0, 0.0, 0.0, 0.0, 0.0, 0.0, 0.0, 0.0, 0.0, 0.0, 0.0, 0.0, 0.0, 0.0, 0.0, 0.0, 0.0, 0.0, 0.0, 0.0, 0.0, 0.0, 0.0, 0.0, 0.0, 0.0, 0.0, 0.0, 0.0, 0.0, 0.0, 0.0, 0.0, 0.0, 0.0, 0.0, 0.0, 0.0, 0.0, 0.0, 0.0, 0.0, 0.0, 0.0, 0.0, 0.0, 0.0, 0.0, 0.0, 0.0, 0.0, 0.0, 0.0, 0.0, 0.0, 0.0, 0.0, 0.0, 0.0, 0.0, 0.0, 0.0, 0.0, 0.0, 0.0, 0.0, 0.0, 0.0, 0.0, 0.0, 0.0, 0.0, 0.0, 0.0, 0.0, 0.0, 0.0, 0.0, 0.0, 0.0, 0.0, 0.0, 0.0, 0.0, 0.0, 0.0, 0.0, 0.0, 0.0, 0.0, 0.0, 0.0, 0.0, 0.0, 0.0, 0.0, 0.0, 0.0, 0.0, 0.0, 0.0, 0.0, 0.0, 0.0, 0.0, 0.0, 0.0, 0.0, 0.0, 0.0, 0.0, 0.0, 0.0, 0.0, 0.0, 0.0, 0.0, 0.0, 0.0, 0.0, 0.0, 0.0, 0.0, 0.0, 0.0, 0.0, 0.0, 0.0, 0.0, 0.0, 0.0, 0.0, 0.0, 0.0, 0.0, 0.0, 0.0, 0.0, 0.0, 0.0, 0.0, 0.0, 0.0, 0.0, 0.0, 0.0, 0.0, 0.0, 0.0, 0.0, 0.0, 0.0, 0.0, 0.0, 0.0, 0.0, 0.0, 0.0, 0.0, 0.0, 0.0, 0.0, 0.0, 0.0, 0.0, 0.0, 0.0, 0.0, 0.0, 0.0, 0.0, 0.0, 0.0, 0.0, 0.0, 0.0, 0.0, 0.0, 0.0, 0.0, 0.0, 0.0, 0.0, 0.0, 0.0, 0.0, 0.0, 0.0, 0.0, 0.0, 0.0, 0.0, 0.0, 0.0, 0.0, 0.0, 0.0, 0.0, 0.0, 0.0, 0.0, 0.0, 0.0, 0.0, 0.0, 0.0, 0.0, 0.0, 0.0, 0.0, 0.0, 0.0, 0.0, 0.0, 0.0, 0.0, 0.0, 0.0, 0.0, 0.0, 0.0, 0.0, 0.0, 0.0, 0.0, 0.0, 0.0, 0.0, 0.0, 0.0, 0.0, 0.0, 0.0, 0.0, 0.0, 0.0, 0.0, 0.0, 0.0, 0.0, 0.0, 0.0, 0.0, 0.0, 0.0, 0.0, 0.0, 0.0, 0.0, 0.0, 0.0, 0.0, 0.0, 0.0, 0.0, 0.0, 0.0, 0.0, 0.0, 0.0, 0.0, 0.0, 0.0, 0.0, 0.0, 0.0, 0.0, 0.0, 0.0, 0.0, 0.0, 0.0, 0.0, 0.0, 0.0, 0.0, 0.0, 0.0, 0.0, 0.0, 0.0, 0.0, 0.0, 0.0, 0.0, 0.0, 0.0, 0.0, 0.0, 0.0, 0.0, 0.0, 0.0, 0.0, 0.0, 0.0, 0.0, 0.0, 0.0, 0.0, 0.0, 0.0, 0.0, 0.0, 0.0, 0.0, 0.0, 0.0, 0.0, 0.0, 0.0, 0.0, 0.0, 0.0, 0.0, 0.0, 0.0, 0.0, 0.0, 0.0, 0.0, 0.0, 0.0, 0.0, 0.0, 0.0, 0.0, 0.0, 0.0, 0.0, 0.0, 0.0, 0.0, 0.0, 0.0, 0.0, 0.0, 0.0, 0.0, 0.0, 0.0, 0.0, 0.0, 0.0, 0.0, 0.0, 0.0, 0.0, 0.0, 0.0, 0.0, 0.0, 0.0, 0.0, 0.0, 0.0, 0.0, 0.0, 0.0, 0.0, 0.0, 0.0, 0.0, 0.0, 0.0, 0.0, 0.0, 0.0, 0.0, 0.0, 0.0, 0.0, 0.0, 0.0, 0.0, 0.0, 0.0, 0.0, 0.0, 0.0, 0.0, 0.0, 0.0, 0.0, 0.0, 0.0, 0.0, 0.0, 0.0, 0.0, 0.0, 0.0, 0.0, 0.0, 0.0, 0.0, 0.0, 0.0, 0.0, 0.0, 0.0, 0.0, 0.0, 0.0, 0.0, 0.0, 0.0, 0.0, 0.0, 0.0, 0.0, 0.0, 0.0, 0.0, 0.0, 0.0, 0.0, 0.0, 0.0, 0.0, 0.0, 0.0, 0.0, 0.0, 0.0, 0.0, 0.0, 0.0, 0.0, 0.0, 0.0, 0.0, 0.0, 0.0, 0.0, 0.0, 0.0, 0.0, 0.0, 0.0, 0.0, 0.0, 0.0, 0.0, 0.0, 0.0, 0.0, 0.0, 0.0, 0.0, 0.0, 0.0, 0.0, 0.0, 0.0, 0.0, 0.0, 0.0, 0.0, 0.0, 0.0, 0.0, 0.0, 0.0, 0.0, 0.0, 0.0, 0.0, 0.0, 0.0, 0.0, 0.0, 0.0, 0.0, 0.0, 0.0, 0.0, 0.0, 0.0, 0.0, 0.0, 0.0, 0.0, 0.0, 0.0, 0.0, 0.0, 0.0, 0.0, 0.0, 0.0, 0.0, 0.0, 0.0, 0.0, 0.0, 0.0, 0.0, 0.0, 0.0, 0.0, 0.0, 0.0, 0.0, 0.0, 0.0, 0.0, 0.0, 0.0, 0.0, 0.0, 0.0, 0.0, 0.0, 0.0, 0.0, 0.0, 0.0, 0.0, 0.0, 0.0, 0.0, 0.0, 0.0, 0.0, 0.0, 0.0, 0.0, 0.0, 0.0, 0.0, 0.0, 0.0, 0.0, 0.0, 0.0, 0.0, 0.0, 0.0, 0.0, 0.0, 0.0, 0.0, 0.0, 0.0, 0.0, 0.0, 0.0, 0.0, 0.0, 0.0, 0.0, 0.0, 0.0, 0.0, 0.0, 0.0, 0.0, 0.0, 0.0, 0.0, 0.0, 0.0, 0.0, 0.0, 0.0, 0.0, 0.0, 0.0, 0.0, 0.0, 0.0, 0.0, 0.0, 0.0, 0.0, 0.0, 0.0, 0.0, 0.0, 0.0, 0.0, 0.0, 0.0, 0.0, 0.0, 0.0, 0.0, 0.0, 0.0, 0.0, 0.0, 0.0, 0.0, 0.0, 0.0, 0.0, 0.0, 0.0, 0.0, 0.0, 0.0, 0.0, 0.0, 0.0, 0.0, 0.0, 0.0, 0.0, 0.0, 0.0, 0.0, 0.0, 0.0, 0.0, 0.0, 0.0, 0.0, 0.0, 0.0, 0.0, 0.0, 0.0, 0.0, 0.0, 0.0, 0.0, 0.0, 0.0, 0.0, 0.0, 0.0, 0.0, 0.0, 0.0, 0.0, 0.0, 0.0, 0.0, 0.0, 0.0, 0.0, 0.0, 0.0, 0.0, 0.0, 0.0, 0.0, 0.0, 0.0, 0.0, 0.0, 0.0, 0.0, 0.0, 0.0, 0.0, 0.0, 0.0, 0.0, 0.0, 0.0, 0.0, 0.0, 0.0, 0.0, 0.0, 0.0, 0.0, 0.0, 0.0, 0.0, 0.0, 0.0, 0.0, 0.0, 0.0, 0.0, 0.0, 0.0, 0.0, 0.0, 0.0, 0.0, 0.0, 0.0, 0.0, 0.0, 0.0, 0.0, 0.0, 0.0, 0.0, 0.0, 0.0, 0.0, 0.0, 0.0, 0.0, 0.0, 0.0, 0.0, 0.0, 0.0, 0.0, 0.0, 0.0, 0.0, 0.0, 0.0, 0.0, 0.0, 0.0, 0.0, 0.0, 0.0, 0.0, 0.0, 0.0, 0.0, 0.0, 0.0, 0.0, 0.0, 0.0, 0.0, 0.0, 0.0, 0.0, 0.0, 0.0, 0.0, 0.0, 0.0, 0.0, 0.0, 0.0, 0.0, 0.0, 0.0, 0.0, 0.0, 0.0, 0.0, 0.0, 0.0, 0.0, 0.9706, 0.0, 1.0, 0.0, 1.0, 1.0, 0.9706, 1.0, 0.0, 0.0, 0.03125, 0.0, 0.03125, 1.0, 0.0, 1.0, 0.03125, 0.0, 0.0625, 0.0, 0.0625, 1.0, 0.03125, 1.0, 0.0625, 0.0, 0.09375, 0.0, 0.09375, 1.0, 0.0625, 1.0, 0.09375, 0.0, 0.125, 0.0, 0.125, 1.0, 0.09375, 1.0, 0.125, 0.0, 0.1562, 0.0, 0.1562, 1.0, 0.125, 1.0, 0.1562, 0.0, 0.1875, 0.0, 0.1875, 1.0, 0.1562, 1.0, 0.1875, 0.0, 0.2188, 0.0, 0.2188, 1.0, 0.1875, 1.0, 0.2188, 0.0, 0.25, 0.0, 0.25, 1.0, 0.2188, 1.0, 0.25, 0.0, 0.2812, 0.0, 0.2812, 1.0, 0.25, 1.0, 0.2812, 0.0, 0.3125, 0.0, 0.3125, 1.0, 0.2812, 1.0, 0.3125, 0.0, 0.3438, 0.0, 0.3438, 1.0, 0.3125, 1.0, 0.3438, 0.0, 0.375, 0.0, 0.375, 1.0, 0.3438, 1.0, 0.375, 0.0, 0.4062, 0.0, 0.4062, 1.0, 0.375, 1.0, 0.4062, 0.0, 0.4375, 0.0, 0.4375, 1.0, 0.4062, 1.0, 0.4375, 0.0, 0.4688, 0.0, 0.4688, 1.0, 0.4375, 1.0, 0.4688, 0.0, 0.5, 0.0, 0.5, 1.0, 0.4688, 1.0, 0.5, 0.0, 0.5312, 0.0, 0.5312, 1.0, 0.5, 1.0, 0.5312, 0.0, 0.5625, 0.0, 0.5625, 1.0, 0.5312, 1.0, 0.5625, 0.0, 0.5938, 0.0, 0.5938, 1.0, 0.5625, 1.0, 0.5938, 0.0, 0.625, 0.0, 0.625, 1.0, 0.5938, 1.0, 0.625, 0.0, 0.6562, 0.0, 0.6562, 1.0, 0.625, 1.0, 0.6562, 0.0, 0.6875, 0.0, 0.6875, 1.0, 0.6562, 1.0, 0.6875, 0.0, 0.7188, 0.0, 0.7188, 1.0, 0.6875, 1.0, 0.7188, 0.0, 0.75, 0.0, 0.75, 1.0, 0.7188, 1.0, 0.75, 0.0, 0.7812, 0.0, 0.7812, 1.0, 0.75, 1.0, 0.7812, 0.0, 0.8125, 0.0, 0.8125, 1.0, 0.7812, 1.0, 0.8125, 0.0, 0.8438, 0.0, 0.8438, 1.0, 0.8125, 1.0, 0.8438, 0.0, 0.875, 0.0, 0.875, 1.0, 0.8438, 1.0, 0.875, 0.0, 0.9062, 0.0, 0.9062, 1.0, 0.875, 1.0, 0.9062, 0.0, 0.9375, 0.0, 0.9375, 1.0, 0.9062, 1.0, 0.9375, 0.0, 0.9688, 0.0, 0.9688, 1.0, 0.9375, 1.0, 0.0, 0.0, 0.02941, 0.0, 0.02941, 1.0, 0.0, 1.0, 0.02941, 0.0, 0.05882, 0.0, 0.05882, 1.0, 0.02941, 1.0, 0.05882, 0.0, 0.08824, 0.0, 0.08824, 1.0, 0.05882, 1.0, 0.08824, 0.0, 0.1176, 0.0, 0.1176, 1.0, 0.08824, 1.0, 0.1176, 0.0, 0.1471, 0.0, 0.1471, 1.0, 0.1176, 1.0, 0.1471, 0.0, 0.1765, 0.0, 0.1765, 1.0, 0.1471, 1.0, 0.1765, 0.0, 0.2059, 0.0, 0.2059, 1.0, 0.1765, 1.0, 0.2059, 0.0, 0.2353, 0.0, 0.2353, 1.0, 0.2059, 1.0, 0.2353, 0.0, 0.2647, 0.0, 0.2647, 1.0, 0.2353, 1.0, 0.2647, 0.0, 0.2941, 0.0, 0.2941, 1.0, 0.2647, 1.0, 0.2941, 0.0, 0.3235, 0.0, 0.3235, 1.0, 0.2941, 1.0, 0.3235, 0.0, 0.3529, 0.0, 0.3529, 1.0, 0.3235, 1.0, 0.3529, 0.0, 0.3824, 0.0, 0.3824, 1.0, 0.3529, 1.0, 0.3824, 0.0, 0.4118, 0.0, 0.4118, 1.0, 0.3824, 1.0, 0.4118, 0.0, 0.4412, 0.0, 0.4412, 1.0, 0.4118, 1.0, 0.4412, 0.0, 0.4706, 0.0, 0.4706, 1.0, 0.4412, 1.0, 0.4706, 0.0, 0.5, 0.0, 0.5, 1.0, 0.4706, 1.0, 0.5, 0.0, 0.5294, 0.0, 0.5294, 1.0, 0.5, 1.0, 0.5294, 0.0, 0.5588, 0.0, 0.5588, 1.0, 0.5294, 1.0, 0.5588, 0.0, 0.5882, 0.0, 0.5882, 1.0, 0.5588, 1.0, 0.5882, 0.0, 0.6176, 0.0, 0.6176, 1.0, 0.5882, 1.0, 0.6176, 0.0, 0.6471, 0.0, 0.6471, 1.0, 0.6176, 1.0, 0.6471, 0.0, 0.6765, 0.0, 0.6765, 1.0, 0.6471, 1.0, 0.6765, 0.0, 0.7059, 0.0, 0.7059, 1.0, 0.6765, 1.0, 0.7059, 0.0, 0.7353, 0.0, 0.7353, 1.0, 0.7059, 1.0, 0.7353, 0.0, 0.7647, 0.0, 0.7647, 1.0, 0.7353, 1.0, 0.7647, 0.0, 0.7941, 0.0, 0.7941, 1.0, 0.7647, 1.0, 0.7941, 0.0, 0.8235, 0.0, 0.8235, 1.0, 0.7941, 1.0, 0.8235, 0.0, 0.8529, 0.0, 0.8529, 1.0, 0.8235, 1.0, 0.8529, 0.0, 0.8824, 0.0, 0.8824, 1.0, 0.8529, 1.0, 0.8824, 0.0, 0.9118, 0.0, 0.9118, 1.0, 0.8824, 1.0, 0.9118, 0.0, 0.9412, 0.0, 0.9412, 1.0, 0.9118, 1.0, 0.9412, 0.0, 0.9706, 0.0, 0.9706, 1.0, 0.9412, 1.0])
_uv.active_render = True
_uv = me_x.uv_layers.new(name='UVMap')
_uv.uv.foreach_set('vector', [0.0, 0.0, 0.0, 0.0, 0.0, 0.0, 0.0, 0.0, 0.1233, 0.0, 0.9791, 0.0, 0.9469, 0.0, 0.1969, 0.0, 0.167, 0.0, 0.4423, 0.0, 0.6836, 0.0, 0.9441, 0.0, 0.8867, 0.0, 0.832, 0.0, 0.7925, 0.0, 0.7325, 0.0, 0.6876, 0.0, 0.6478, 0.0, 0.6168, 0.0, 0.5722, 0.0, 0.4935, 0.0, 0.8387, 0.0, 0.767, 0.0, 0.7322, 0.0, 0.6963, 0.0, 0.668, 0.0, 0.6148, 0.0, 0.2134, 0.0, 0.07595, 0.0, 0.03525, 0.0, 0.6938, 0.0, 0.03323, 0.0, 0.3808, 0.0, 0.8179, 0.0, 0.4615, 0.0, 0.9085, 0.0, 0.9615, 0.0, 0.9582, 0.0, 0.7974, 0.0, 0.7362, 0.0, 0.6589, 0.0, 0.58, 0.0, 0.5341, 0.0, 0.4975, 0.0, 0.4385, 0.0, 0.4045, 0.0, 0.3499, 0.0, 0.3056, 0.0, 0.2695, 0.0, 0.2317, 0.0, 0.1891, 0.0, 0.1351, 0.0, 0.09759, 0.0, 0.06781, 0.0, 0.03012, 0.0, 0.3677, 0.0, 0.8494, 0.0, 0.349, 0.0, 0.2465, 0.0, 0.1539, 0.0, 0.9359, 0.0, 0.9491, 0.0, 0.1189, 0.0, 0.06601, 0.0, 0.4197, 0.0, 0.8819, 0.0, 0.8181, 0.0, 0.7232, 0.0, 0.6366, 0.0, 0.5906, 0.0, 0.5169, 0.0, 0.4488, 0.0, 0.3815, 0.0, 0.228, 0.0, 0.228, 0.0, 0.3119, 0.0, 0.2411, 0.0, 0.8044, 0.0, 0.7487, 0.0, 0.6789, 0.0, 0.5461, 0.0, 0.5039, 0.0, 0.4762, 0.0, 0.4111, 0.0, 0.3622, 0.0, 0.3147, 0.0, 0.2812, 0.0, 0.2172, 0.0, 0.1758, 0.0, 0.1018, 0.0, 0.02845, 0.0, 0.3821, 0.0, 0.9289, 0.0, 0.8732, 0.0, 0.3497, 0.0, 0.2945, 0.0, 0.2436, 0.0, 0.1768, 0.0, 0.1028, 0.0, 0.0342, 0.0, 0.843, 0.0, 0.922, 0.0, 0.8433, 0.0, 0.7844, 0.0, 0.7446, 0.0, 0.7052, 0.0, 0.6423, 0.0, 0.5766, 0.0, 0.543, 0.0, 0.4896, 0.0, 0.4355, 0.0, 0.9491, 0.0, 0.2465, 0.0, 0.1539, 0.0, 0.4615, 0.0, 0.7117, 0.0, 0.6287, 0.0, 0.5734, 0.0, 0.5258, 0.0, 0.4301, 0.0, 0.349, 0.0, 0.9359, 0.0, 0.9491, 0.0, 0.9662, 0.0, 0.9359, 0.0, 0.349, 0.0, 0.2465, 0.0, 0.1055, 0.0, 0.1518, 0.0, 0.08899, 0.0, 0.2831, 0.0, 0.2045, 0.0, 0.1664, 0.0, 0.1356, 0.0, 0.2949, 0.0, 0.228, 0.0, 0.3119, 0.0, 0.2411, 0.0, 0.8092, 0.0, 0.7663, 0.0, 0.711, 0.0, 0.6286, 0.0, 0.5179, 0.0, 0.3574, 0.0, 0.01841, 0.0, 0.9813, 0.0, 0.9287, 0.0, 0.8568, 0.0, 0.02147, 0.0, 0.6882, 0.0, 0.7721, 0.0, 0.9335, 0.0, 0.9106, 0.0, 0.563, 0.0, 0.07123, 0.0, 0.09982, 0.0, 0.5062, 0.0, 0.4179, 0.0, 0.3749, 0.0, 0.2888, 0.0, 0.2263, 0.0, 0.1572, 0.0, 0.1073, 0.0, 0.05854, 0.0, 0.1189, 0.0, 0.06601, 0.0, 0.4197, 0.0, 0.8819, 0.0, 0.8181, 0.0, 0.7232, 0.0, 0.6366, 0.0, 0.5906, 0.0, 0.5169, 0.0, 0.4488, 0.0, 0.3815, 0.0, 0.228, 0.0, 0.2903, 0.0, 0.2291, 0.0, 0.1976, 0.0, 0.1649, 0.0, 0.1277, 0.0, 0.1055, 0.0, 0.07595, 0.0, 0.04601, 0.0, 0.4097, 0.0, 0.977, 0.0, 0.9254, 0.0, 0.8776, 0.0, 0.8075, 0.0, 0.7628, 0.0, 0.7323, 0.0, 0.6614, 0.0, 0.6172, 0.0, 0.5747, 0.0, 0.5207, 0.0, 0.4311, 0.0, 0.3809, 0.0, 0.3209, 0.0, 0.03323, 0.0, 0.3808, 0.0, 0.8179, 0.0, 0.4615, 0.0, 0.9085, 0.0, 0.9615, 0.0, 0.9582, 0.0, 0.9244, 0.0, 0.5568, 0.0, 0.496, 0.0, 0.4366, 0.0, 0.3659, 0.0, 0.2683, 0.0, 0.207, 0.0, 0.1606, 0.0, 0.9867, 0.0, 0.06388, 0.0, 0.086, 0.0, 0.7494, 0.0, 0.8695, 0.0, 0.9751, 0.0, 0.2134, 0.0, 0.5085, 0.0, 0.9166, 0.0, 0.9801, 0.0, 0.9774, 0.0, 0.1233, 0.0, 0.1749, 0.0, 0.1175, 0.0, 0.08455, 0.0, 0.2554, 0.0, 0.4656, 0.0, 0.4146, 0.0, 0.3635, 0.0, 0.3096, 0.0, 0.2537, 0.0, 0.917, 0.0, 0.8476, 0.0, 0.8112, 0.0, 0.7335, 0.0, 0.7, 0.0, 0.6483, 0.0, 0.6098, 0.0, 0.5557, 0.0, 0.4708, 0.0, 0.4103, 0.0, 0.2949, 0.0, 0.05194, 0.0, 0.02065, 0.0, 0.7259, 0.0, 0.4342, 0.0, 0.4007, 0.0, 0.317, 0.0, 0.2422, 0.0, 0.1798, 0.0, 0.5629, 0.0, 0.7721, 0.0, 0.5609, 0.0, 0.4971, 0.0, 0.02845, 0.0, 0.3821, 0.0, 0.9289, 0.0, 0.8732, 0.0, 0.8044, 0.0, 0.7487, 0.0, 0.6789, 0.0, 0.5461, 0.0, 0.5039, 0.0, 0.4762, 0.0, 0.4111, 0.0, 0.3622, 0.0, 0.3147, 0.0, 0.2812, 0.0, 0.2172, 0.0, 0.1758, 0.0, 0.1018, 0.0, 0.4232, 0.0, 0.2976, 0.0, 0.2547, 0.0, 0.1969, 0.0, 0.9469, 0.0, 0.9188, 0.0, 0.9166, 0.0, 0.9801, 0.0, 0.9774, 0.0, 0.9791, 0.0, 0.1233, 0.0, 0.2134, 0.0, 0.5085, 0.0, 0.03525, 0.0, 0.6938, 0.0, 0.8387, 0.0, 0.767, 0.0, 0.7322, 0.0, 0.6963, 0.0, 0.668, 0.0, 0.6148, 0.0, 0.2134, 0.0, 0.07595, 0.0, 0.3574, 0.0, 0.3646, 0.0, 0.2917, 0.0, 0.2157, 0.0, 0.1021, 0.0, 0.9607, 0.0, 0.9213, 0.0, 0.8392, 0.0, 0.4734, 0.0, 0.3914, 0.0, 0.3462, 0.0, 0.3007, 0.0, 0.2436, 0.0, 0.1768, 0.0, 0.1028, 0.0, 0.0342, 0.0, 0.843, 0.0, 0.922, 0.0, 0.8433, 0.0, 0.7844, 0.0, 0.7449, 0.0, 0.7052, 0.0, 0.6423, 0.0, 0.5766, 0.0, 0.543, 0.0, 0.4896, 0.0, 0.4355, 0.0, 0.3497, 0.0, 0.2945, 0.0, 0.5609, 0.0, 0.4971, 0.0, 0.4342, 0.0, 0.4007, 0.0, 0.317, 0.0, 0.2422, 0.0, 0.1798, 0.0, 0.563, 0.0, 0.7721, 0.0, 0.6882, 0.0, 0.2968, 0.0, 0.2509, 0.0, 0.3359, 0.0, 0.7015, 0.0, 0.615, 0.0, 0.5279, 0.0, 0.4734, 0.0, 0.8392, 0.0, 0.9106, 0.0, 0.5629, 0.0, 0.07123, 0.0, 0.02147, 0.0, 0.6882, 0.0, 0.5609, 0.0, 0.7721, 0.0, 0.9335, 0.0, 0.6552, 0.0, 0.5882, 0.0, 0.5568, 0.0, 0.9244, 0.0, 0.9156, 0.0, 0.9867, 0.0, 0.1606, 0.0, 0.816, 0.0, 0.7698, 0.0, 0.841, 0.0, 0.6423, 0.0, 0.5766, 0.0, 0.543, 0.0, 0.4896, 0.0, 0.4355, 0.0, 0.3497, 0.0, 0.2945, 0.0, 0.2436, 0.0, 0.1768, 0.0, 0.1028, 0.0, 0.0342, 0.0, 0.843, 0.0, 0.922, 0.0, 0.8433, 0.0, 0.7844, 0.0, 0.7446, 0.0, 0.7052, 0.0, 0.9791, 0.0, 0.9469, 0.0, 0.9188, 0.0, 0.9166, 0.0, 0.5085, 0.0, 0.4232, 0.0, 0.2976, 0.0, 0.2547, 0.0, 0.1969, 0.0, 0.167, 0.0, 0.1233, 0.0, 0.9774, 0.0, 0.5039, 0.0, 0.4762, 0.0, 0.4111, 0.0, 0.3622, 0.0, 0.3147, 0.0, 0.2812, 0.0, 0.2172, 0.0, 0.1758, 0.0, 0.1018, 0.0, 0.02845, 0.0, 0.3821, 0.0, 0.9289, 0.0, 0.8732, 0.0, 0.8044, 0.0, 0.7487, 0.0, 0.6789, 0.0, 0.5461, 0.0, 0.228, 0.0, 0.3119, 0.0, 0.2411, 0.0, 0.1885, 0.0, 0.2866, 0.0, 0.2379, 0.0, 0.1055, 0.0, 0.6381, 0.0, 0.6008, 0.0, 0.5217, 0.0, 0.4437, 0.0, 0.3782, 0.0, 0.228, 0.0, 0.1189, 0.0, 0.06601, 0.0, 0.4197, 0.0, 0.8819, 0.0, 0.8181, 0.0, 0.7232, 0.0, 0.5324, 0.0, 0.4872, 0.0, 0.4486, 0.0, 0.4206, 0.0, 0.4119, 0.0, 0.6836, 0.0, 0.9441, 0.0, 0.8968, 0.0, 0.8721, 0.0, 0.839, 0.0, 0.7925, 0.0, 0.7325, 0.0, 0.6876, 0.0, 0.6478, 0.0, 0.6168, 0.0, 0.5754, 0.0, 0.841, 0.0, 0.816, 0.0, 0.1606, 0.0, 0.1176, 0.0, 0.07207, 0.0, 0.07083, 0.0, 0.6964, 0.0, 0.6552, 0.0, 0.1055, 0.0, 0.1518, 0.0, 0.08899, 0.0, 0.4999, 0.0, 0.4395, 0.0, 0.3927, 0.0, 0.3331, 0.0, 0.2777, 0.0, 0.2217, 0.0, 0.1606, 0.0, 0.06987, 0.0, 0.4452, 0.0, 0.7322, 0.0, 0.6754, 0.0, 0.6089, 0.0, 0.5541, 0.0, 0.4384, 0.0, 0.3884, 0.0, 0.3273, 0.0, 0.2572, 0.0, 0.2239, 0.0, 0.1555, 0.0, 0.09316, 0.0, 0.03139, 0.0, 0.8235, 0.0, 0.7615, 0.0, 0.7082, 0.0, 0.6463, 0.0, 0.6031, 0.0, 0.5808, 0.0, 0.5166, 0.0, 0.5868, 0.0, 0.5455, 0.0, 0.4988, 0.0, 0.4129, 0.0, 0.3492, 0.0, 0.3047, 0.0, 0.2546, 0.0, 0.1848, 0.0, 0.09911, 0.0, 0.05886, 0.0, 0.5454, 0.0, 0.9167, 0.0, 0.881, 0.0, 0.8186, 0.0, 0.7642, 0.0, 0.7287, 0.0, 0.6876, 0.0, 0.6467, 0.0, 0.6249, 0.0, 0.5634, 0.0, 0.5092, 0.0, 0.4558, 0.0, 0.4178, 0.0, 0.3298, 0.0, 0.2903, 0.0, 0.2424, 0.0, 0.174, 0.0, 0.1257, 0.0, 0.06388, 0.0, 0.937, 0.0, 0.8695, 0.0, 0.9751, 0.0, 0.086, 0.0, 0.7498, 0.0, 0.6843, 0.0, 0.7649, 0.0, 0.3359, 0.0, 0.1694, 0.0, 0.1341, 0.0, 0.08854, 0.0, 0.211, 0.0, 0.5324, 0.0, 0.4872, 0.0, 0.4486, 0.0, 0.4206, 0.0, 0.4119, 0.0, 0.6836, 0.0, 0.9441, 0.0, 0.8968, 0.0, 0.8722, 0.0, 0.839, 0.0, 0.7925, 0.0, 0.7325, 0.0, 0.6876, 0.0, 0.6478, 0.0, 0.6168, 0.0, 0.5754, 0.0, 0.06388, 0.0, 0.086, 0.0, 0.9751, 0.0, 0.937, 0.0, 0.5751, 0.0, 0.8458, 0.0, 0.9403, 0.0, 0.8693, 0.0, 0.8177, 0.0, 0.7655, 0.0, 0.7184, 0.0, 0.6758, 0.0, 0.1257, 0.0, 0.06388, 0.0, 0.9751, 0.0, 0.937, 0.0, 0.8695, 0.0, 0.7494, 0.0, 0.6843, 0.0, 0.6249, 0.0, 0.5634, 0.0, 0.5092, 0.0, 0.4558, 0.0, 0.4178, 0.0, 0.3298, 0.0, 0.2903, 0.0, 0.2424, 0.0, 0.174, 0.0, 0.2134, 0.0, 0.5085, 0.0, 0.4232, 0.0, 0.2976, 0.0, 0.2547, 0.0, 0.1969, 0.0, 0.167, 0.0, 0.1233, 0.0, 0.9469, 0.0, 0.9188, 0.0, 0.9166, 0.0, 0.1885, 0.0, 0.2866, 0.0, 0.2379, 0.0, 0.1055, 0.0, 0.9801, 0.0, 0.9774, 0.0, 0.9791, 0.0, 0.9469, 0.0, 0.1233, 0.0, 0.2134, 0.0, 0.9166, 0.0, 0.6148, 0.0, 0.2134, 0.0, 0.07595, 0.0, 0.03525, 0.0, 0.6938, 0.0, 0.8387, 0.0, 0.767, 0.0, 0.7322, 0.0, 0.6963, 0.0, 0.668, 0.0, 0.9607, 0.0, 0.9213, 0.0, 0.8392, 0.0, 0.4734, 0.0, 0.3914, 0.0, 0.3462, 0.0, 0.3007, 0.0, 0.615, 0.0, 0.5279, 0.0, 0.4734, 0.0, 0.8392, 0.0, 0.2968, 0.0, 0.2509, 0.0, 0.3359, 0.0, 0.7015, 0.0, 0.7932, 0.0, 0.715, 0.0, 0.6402, 0.0, 0.9085, 0.0, 0.8909, 0.0, 0.8303, 0.0, 0.1539, 0.0, 0.4615, 0.0, 0.7117, 0.0, 0.6287, 0.0, 0.5734, 0.0, 0.5258, 0.0, 0.4301, 0.0, 0.349, 0.0, 0.9491, 0.0, 0.9662, 0.0, 0.9359, 0.0, 0.211, 0.0, 0.7649, 0.0, 0.3359, 0.0, 0.1694, 0.0, 0.1347, 0.0, 0.1098, 0.0, 0.07499, 0.0, 0.1848, 0.0, 0.09911, 0.0, 0.05886, 0.0, 0.5454, 0.0, 0.9167, 0.0, 0.881, 0.0, 0.8186, 0.0, 0.7642, 0.0, 0.7287, 0.0, 0.6876, 0.0, 0.6467, 0.0, 0.5868, 0.0, 0.5455, 0.0, 0.4988, 0.0, 0.4129, 0.0, 0.3492, 0.0, 0.3047, 0.0, 0.2546, 0.0, 0.02147, 0.0, 0.6882, 0.0, 0.5609, 0.0, 0.7721, 0.0, 0.9335, 0.0, 0.9106, 0.0, 0.5629, 0.0, 0.07123, 0.0, 0.5868, 0.0, 0.5455, 0.0, 0.4988, 0.0, 0.4129, 0.0, 0.3492, 0.0, 0.3047, 0.0, 0.2546, 0.0, 0.1848, 0.0, 0.09911, 0.0, 0.05886, 0.0, 0.5454, 0.0, 0.9167, 0.0, 0.881, 0.0, 0.8186, 0.0, 0.7642, 0.0, 0.7287, 0.0, 0.6876, 0.0, 0.6467, 0.0, 0.1055, 0.0, 0.1518, 0.0, 0.08899, 0.0, 0.1885, 0.0, 0.2866, 0.0, 0.2379, 0.0, 0.1055, 0.0, 0.228, 0.0, 0.3119, 0.0, 0.2411, 0.0, 0.1189, 0.0, 0.06601, 0.0, 0.4197, 0.0, 0.8819, 0.0, 0.8181, 0.0, 0.7232, 0.0, 0.6366, 0.0, 0.5906, 0.0, 0.5169, 0.0, 0.4488, 0.0, 0.3813, 0.0, 0.228, 0.0, 0.9469, 0.0, 0.9188, 0.0, 0.4616, 0.0, 0.4232, 0.0, 0.2976, 0.0, 0.2547, 0.0, 0.1969, 0.0, 0.167, 0.0, 0.126, 0.0, 0.1031, 0.0, 0.9774, 0.0, 0.9791, 0.0, 0.3056, 0.0, 0.2695, 0.0, 0.2317, 0.0, 0.1891, 0.0, 0.1351, 0.0, 0.09759, 0.0, 0.06781, 0.0, 0.03012, 0.0, 0.3677, 0.0, 0.8494, 0.0, 0.7974, 0.0, 0.7362, 0.0, 0.6589, 0.0, 0.58, 0.0, 0.5341, 0.0, 0.4975, 0.0, 0.4385, 0.0, 0.4045, 0.0, 0.3499, 0.0, 0.03525, 0.0, 0.6938, 0.0, 0.8387, 0.0, 0.767, 0.0, 0.7322, 0.0, 0.6963, 0.0, 0.668, 0.0, 0.6148, 0.0, 0.5615, 0.0, 0.509, 0.0, 0.4616, 0.0, 0.9188, 0.0, 0.9166, 0.0, 0.9801, 0.0, 0.9774, 0.0, 0.1031, 0.0, 0.07595, 0.0, 0.5609, 0.0, 0.4971, 0.0, 0.4342, 0.0, 0.4007, 0.0, 0.317, 0.0, 0.2422, 0.0, 0.1798, 0.0, 0.5629, 0.0, 0.7721, 0.0, 0.9362, 0.0, 0.9022, 0.0, 0.8424, 0.0, 0.7748, 0.0, 0.6925, 0.0, 0.6143, 0.0, 0.5506, 0.0, 0.4835, 0.0, 0.4445, 0.0, 0.3799, 0.0, 0.3267, 0.0, 0.2811, 0.0, 0.2414, 0.0, 0.1917, 0.0, 0.1035, 0.0, 0.05489, 0.0, 0.5912, 0.0, 0.2569, 0.0, 0.2239, 0.0, 0.1555, 0.0, 0.09316, 0.0, 0.03139, 0.0, 0.8235, 0.0, 0.7615, 0.0, 0.7082, 0.0, 0.6463, 0.0, 0.6031, 0.0, 0.5808, 0.0, 0.5166, 0.0, 0.4384, 0.0, 0.3884, 0.0, 0.3267, 0.0, 0.0, 0.0, 0.0, 0.0, 0.0, 0.0, 0.0, 0.0, 0.0, 0.0, 0.0, 0.0, 0.0, 0.0, 0.0, 0.0, 0.0, 0.0, 0.0, 0.0, 0.0, 0.0, 0.0, 0.0, 0.0, 0.0, 0.0, 0.0, 0.0, 0.0, 0.0, 0.0, 0.0, 0.0, 0.0, 0.0, 0.0, 0.0, 0.0, 0.0, 0.0, 0.0, 0.0, 0.0, 0.0, 0.0, 0.0, 0.0, 0.0, 0.0, 0.0, 0.0, 0.0, 0.0, 0.0, 0.0, 0.0, 0.0, 0.0, 0.0, 0.0, 0.0, 0.0, 0.0, 0.0, 0.0, 0.0, 0.0, 0.0, 0.0, 0.0, 0.0, 0.0, 0.0, 0.0, 0.0, 0.0, 0.0, 0.0, 0.0, 0.0, 0.0, 0.0, 0.0, 0.0, 0.0, 0.0, 0.0, 0.0, 0.0, 0.0, 0.0, 0.0, 0.0, 0.0, 0.0, 0.0, 0.0, 0.0, 0.0, 0.0, 0.0, 0.0, 0.0, 0.0, 0.0, 0.0, 0.0, 0.0, 0.0, 0.0, 0.0, 0.0, 0.0, 0.0, 0.0, 0.0, 0.0, 0.0, 0.0, 0.0, 0.0, 0.0, 0.0, 0.0, 0.0, 0.0, 0.0, 0.0, 0.0, 0.0, 0.0, 0.0, 0.0, 0.0, 0.0, 0.0, 0.0, 0.0, 0.0, 0.0, 0.0, 0.0, 0.0, 0.0, 0.0, 0.0, 0.0, 0.0, 0.0, 0.0, 0.0, 0.0, 0.0, 0.0, 0.0, 0.0, 0.0, 0.0, 0.0, 0.0, 0.0, 0.0, 0.0, 0.0, 0.0, 0.0, 0.0, 0.0, 0.0, 0.0, 0.0, 0.0, 0.0, 0.0, 0.0, 0.0, 0.0, 0.0, 0.0, 0.0, 0.0, 0.0, 0.0, 0.0, 0.0, 0.0, 0.0, 0.0, 0.0, 0.0, 0.0, 0.0, 0.0, 0.0, 0.0, 0.0, 0.0, 0.0, 0.0, 0.0, 0.0, 0.0, 0.0, 0.0, 0.0, 0.0, 0.0, 0.0, 0.0, 0.0, 0.0, 0.0, 0.0, 0.0, 0.0, 0.0, 0.0, 0.0, 0.0, 0.0, 0.0, 0.0, 0.0, 0.0, 0.0, 0.0, 0.0, 0.0, 0.0, 0.0, 0.0, 0.0, 0.0, 0.0, 0.0, 0.0, 0.0, 0.0, 0.0, 0.0, 0.0, 0.0, 0.0, 0.0, 0.0, 0.0, 0.0, 0.0, 0.0, 0.0, 0.0, 0.0, 0.0, 0.0, 0.0, 0.0, 0.0, 0.0, 0.0, 0.0, 0.0, 0.0, 0.0, 0.0, 0.0, 0.0, 0.0, 0.0, 0.0, 0.0, 0.0, 0.0, 0.0, 0.0, 0.0, 0.0, 0.0, 0.0, 0.0, 0.0, 0.0, 0.0, 0.0, 0.0, 0.0, 0.0, 0.0, 0.0, 0.0, 0.0, 0.0, 0.0, 0.0, 0.0, 0.0, 0.0, 0.0, 0.0, 0.0, 0.0, 0.0, 0.0, 0.0, 0.0, 0.0, 0.0, 0.0, 0.0, 0.0, 0.0, 0.0, 0.0, 0.0, 0.0, 0.0, 0.0, 0.0, 0.0, 0.0, 0.0, 0.0, 0.0, 0.0, 0.0, 0.0, 0.0, 0.0, 0.0, 0.0, 0.0, 0.0, 0.0, 0.0, 0.0, 0.0, 0.0, 0.0, 0.0, 0.0, 0.0, 0.0, 0.0, 0.0, 0.0, 0.0, 0.0, 0.0, 0.0, 0.0, 0.0, 0.0, 0.0, 0.0, 0.0, 0.0, 0.0, 0.0, 0.0, 0.0, 0.0, 0.0, 0.0, 0.0, 0.0, 0.0, 0.0, 0.0, 0.0, 0.0, 0.0, 0.0, 0.0, 0.0, 0.0, 0.0, 0.0, 0.0, 0.0, 0.0, 0.0, 0.0, 0.0, 0.0, 0.0, 0.0, 0.0, 0.0, 0.0, 0.0, 0.0, 0.0, 0.0, 0.0, 0.0, 0.0, 0.0, 0.0, 0.0, 0.0, 0.0, 0.0, 0.0, 0.0, 0.0, 0.0, 0.0, 0.0, 0.0, 0.0, 0.0, 0.0, 0.0, 0.0, 0.0, 0.0, 0.0, 0.0, 0.0, 0.0, 0.0, 0.0, 0.0, 0.0, 0.0, 0.0, 0.0, 0.0, 0.0, 0.0, 0.0, 0.0, 0.0, 0.0, 0.0, 0.0, 0.0, 0.0, 0.0, 0.0, 0.0, 0.0, 0.0, 0.0, 0.0, 0.0, 0.0, 0.0, 0.0, 0.0, 0.0, 0.0, 0.0, 0.0, 0.0, 0.0, 0.0, 0.0, 0.0, 0.0, 0.0, 0.0, 0.0, 0.0, 0.0, 0.0, 0.0, 0.0, 0.0, 0.0, 0.0, 0.0, 0.0, 0.0, 0.0, 0.0, 0.0, 0.0, 0.0, 0.0, 0.0, 0.0, 0.0, 0.0, 0.0, 0.0, 0.0, 0.0, 0.0, 0.0, 0.0, 0.0, 0.0, 0.0, 0.0, 0.0, 0.0, 0.0, 0.0, 0.0, 0.0, 0.0, 0.0, 0.0, 0.0, 0.0, 0.0, 0.0, 0.0, 0.0, 0.0, 0.0, 0.0, 0.0, 0.0, 0.0, 0.0, 0.0, 0.0, 0.0])
me_x.use_remesh_fix_poles = True
me_x.use_remesh_preserve_attributes = False
me_x.use_mirror_vertex_groups = False
me_x.update()
me_002 = bpy.data.meshes.new('平面.002')
me_002.from_pydata([(-0.003213, 37.8, 4.426), (-0.003399, 31.86, 4.682), (-0.06086, 37.8, 4.321), (-0.1127, 37.8, 4.052), (-0.1602, 37.8, 3.63), (-0.2016, 37.8, 3.07), (-0.2354, 37.8, 2.393), (-0.2602, 37.8, 1.626), (-0.275, 37.8, 0.7977), (-0.2794, 37.8, -0.06052), (-0.2731, 37.8, -0.9157), (-0.2564, 37.8, -1.735), (-0.2299, 37.8, -2.488), (-0.1947, 37.8, -3.145), (-0.152, 37.8, -3.682), (-0.1036, 37.8, -4.078), (-0.05116, 37.8, -4.317), (0.003188, 37.8, -4.391), (0.05742, 37.8, -4.298), (0.1095, 37.8, -4.039), (0.1573, 37.8, -3.626), (0.1992, 37.8, -3.074), (0.2335, 37.8, -2.404), (0.2588, 37.8, -1.642), (0.2743, 37.8, -0.8167), (0.2794, 37.8, 0.04051), (0.2738, 37.8, 0.8969), (0.2577, 37.8, 1.72), (0.2319, 37.8, 2.478), (0.1971, 37.8, 3.142), (0.1549, 37.8, 3.687), (0.1068, 37.8, 4.092), (0.05457, 37.8, 4.342), (0.05772, 31.86, 4.593), (0.1129, 31.86, 4.329), (0.1639, 31.86, 3.9), (0.2085, 31.86, 3.323), (0.2452, 31.86, 2.621), (0.2726, 31.86, 1.819), (0.2896, 31.86, 0.9487), (0.2955, 31.86, 0.04285), (0.2902, 31.86, -0.8639), (0.2738, 31.86, -1.737), (0.247, 31.86, -2.543), (0.2107, 31.86, -3.252), (0.1664, 31.86, -3.836), (0.1158, 31.86, -4.273), (0.06073, 31.86, -4.546), (0.003372, 31.86, -4.645), (-0.05412, 31.86, -4.567), (-0.1095, 31.86, -4.313), (-0.1608, 31.86, -3.895), (-0.2059, 31.86, -3.327), (-0.2432, 31.86, -2.632), (-0.2712, 31.86, -1.836), (-0.2889, 31.86, -0.9686), (-0.2955, 31.86, -0.06402), (-0.2909, 31.86, 0.8438), (-0.2752, 31.86, 1.72), (-0.249, 31.86, 2.532), (-0.2133, 31.86, 3.247), (-0.1695, 31.86, 3.84), (-0.1192, 31.86, 4.287), (-0.06437, 31.86, 4.571), (-0.003213, -37.8, -4.426), (-0.003399, -31.86, -4.682), (-0.06086, -37.8, -4.321), (-0.1127, -37.8, -4.052), (-0.1602, -37.8, -3.63), (-0.2016, -37.8, -3.07), (-0.2354, -37.8, -2.393), (-0.2602, -37.8, -1.626), (-0.275, -37.8, -0.7977), (-0.2794, -37.8, 0.06052), (-0.2731, -37.8, 0.9157), (-0.2564, -37.8, 1.735), (-0.2299, -37.8, 2.488), (-0.1947, -37.8, 3.145), (-0.152, -37.8, 3.682), (-0.1036, -37.8, 4.078), (-0.05116, -37.8, 4.317), (0.003188, -37.8, 4.391), (0.05742, -37.8, 4.298), (0.1095, -37.8, 4.039), (0.1573, -37.8, 3.626), (0.1992, -37.8, 3.074), (0.2335, -37.8, 2.404), (0.2588, -37.8, 1.642), (0.2743, -37.8, 0.8167), (0.2794, -37.8, -0.04051), (0.2738, -37.8, -0.8969), (0.2577, -37.8, -1.72), (0.2319, -37.8, -2.478), (0.1971, -37.8, -3.142), (0.1549, -37.8, -3.687), (0.1068, -37.8, -4.092), (0.05457, -37.8, -4.342), (0.05772, -31.86, -4.593), (0.1129, -31.86, -4.329), (0.1639, -31.86, -3.9), (0.2085, -31.86, -3.323), (0.2452, -31.86, -2.621), (0.2726, -31.86, -1.819), (0.2896, -31.86, -0.9487), (0.2955, -31.86, -0.04285), (0.2902, -31.86, 0.8639), (0.2738, -31.86, 1.737), (0.247, -31.86, 2.543), (0.2107, -31.86, 3.252), (0.1664, -31.86, 3.836), (0.1158, -31.86, 4.273), (0.06073, -31.86, 4.546), (0.003372, -31.86, 4.645), (-0.05412, -31.86, 4.567), (-0.1095, -31.86, 4.313), (-0.1608, -31.86, 3.895), (-0.2059, -31.86, 3.327), (-0.2432, -31.86, 2.632), (-0.2712, -31.86, 1.836), (-0.2889, -31.86, 0.9686), (-0.2955, -31.86, 0.06402), (-0.2909, -31.86, -0.8438), (-0.2752, -31.86, -1.72), (-0.249, -31.86, -2.532), (-0.2133, -31.86, -3.247), (-0.1695, -31.86, -3.84), (-0.1192, -31.86, -4.287), (-0.06437, -31.86, -4.571)], [], [(32, 0, 1, 33), (0, 2, 63, 1), (2, 3, 62, 63), (3, 4, 61, 62), (4, 5, 60, 61), (5, 6, 59, 60), (6, 7, 58, 59), (7, 8, 57, 58), (8, 9, 56, 57), (9, 10, 55, 56), (10, 11, 54, 55), (11, 12, 53, 54), (12, 13, 52, 53), (13, 14, 51, 52), (14, 15, 50, 51), (15, 16, 49, 50), (16, 17, 48, 49), (17, 18, 47, 48), (18, 19, 46, 47), (19, 20, 45, 46), (20, 21, 44, 45), (21, 22, 43, 44), (22, 23, 42, 43), (23, 24, 41, 42), (24, 25, 40, 41), (25, 26, 39, 40), (26, 27, 38, 39), (27, 28, 37, 38), (28, 29, 36, 37), (29, 30, 35, 36), (30, 31, 34, 35), (31, 32, 33, 34), (96, 64, 65, 97), (64, 66, 127, 65), (66, 67, 126, 127), (67, 68, 125, 126), (68, 69, 124, 125), (69, 70, 123, 124), (70, 71, 122, 123), (71, 72, 121, 122), (72, 73, 120, 121), (73, 74, 119, 120), (74, 75, 118, 119), (75, 76, 117, 118), (76, 77, 116, 117), (77, 78, 115, 116), (78, 79, 114, 115), (79, 80, 113, 114), (80, 81, 112, 113), (81, 82, 111, 112), (82, 83, 110, 111), (83, 84, 109, 110), (84, 85, 108, 109), (85, 86, 107, 108), (86, 87, 106, 107), (87, 88, 105, 106), (88, 89, 104, 105), (89, 90, 103, 104), (90, 91, 102, 103), (91, 92, 101, 102), (92, 93, 100, 101), (93, 94, 99, 100), (94, 95, 98, 99), (95, 96, 97, 98)])
_uv = me_002.uv_layers.new(name='UVマップ')
_uv.uv.foreach_set('vector', [0.9688, 0.0, 1.0, 0.0, 1.0, 1.0, 0.9688, 1.0, 0.0, 0.0, 0.03125, 0.0, 0.03125, 1.0, 0.0, 1.0, 0.03125, 0.0, 0.0625, 0.0, 0.0625, 1.0, 0.03125, 1.0, 0.0625, 0.0, 0.09375, 0.0, 0.09375, 1.0, 0.0625, 1.0, 0.09375, 0.0, 0.125, 0.0, 0.125, 1.0, 0.09375, 1.0, 0.125, 0.0, 0.1562, 0.0, 0.1562, 1.0, 0.125, 1.0, 0.1562, 0.0, 0.1875, 0.0, 0.1875, 1.0, 0.1562, 1.0, 0.1875, 0.0, 0.2188, 0.0, 0.2188, 1.0, 0.1875, 1.0, 0.2188, 0.0, 0.25, 0.0, 0.25, 1.0, 0.2188, 1.0, 0.25, 0.0, 0.2812, 0.0, 0.2812, 1.0, 0.25, 1.0, 0.2812, 0.0, 0.3125, 0.0, 0.3125, 1.0, 0.2812, 1.0, 0.3125, 0.0, 0.3438, 0.0, 0.3438, 1.0, 0.3125, 1.0, 0.3438, 0.0, 0.375, 0.0, 0.375, 1.0, 0.3438, 1.0, 0.375, 0.0, 0.4062, 0.0, 0.4062, 1.0, 0.375, 1.0, 0.4062, 0.0, 0.4375, 0.0, 0.4375, 1.0, 0.4062, 1.0, 0.4375, 0.0, 0.4688, 0.0, 0.4688, 1.0, 0.4375, 1.0, 0.4688, 0.0, 0.5, 0.0, 0.5, 1.0, 0.4688, 1.0, 0.5, 0.0, 0.5312, 0.0, 0.5312, 1.0, 0.5, 1.0, 0.5312, 0.0, 0.5625, 0.0, 0.5625, 1.0, 0.5312, 1.0, 0.5625, 0.0, 0.5938, 0.0, 0.5938, 1.0, 0.5625, 1.0, 0.5938, 0.0, 0.625, 0.0, 0.625, 1.0, 0.5938, 1.0, 0.625, 0.0, 0.6562, 0.0, 0.6562, 1.0, 0.625, 1.0, 0.6562, 0.0, 0.6875, 0.0, 0.6875, 1.0, 0.6562, 1.0, 0.6875, 0.0, 0.7188, 0.0, 0.7188, 1.0, 0.6875, 1.0, 0.7188, 0.0, 0.75, 0.0, 0.75, 1.0, 0.7188, 1.0, 0.75, 0.0, 0.7812, 0.0, 0.7812, 1.0, 0.75, 1.0, 0.7812, 0.0, 0.8125, 0.0, 0.8125, 1.0, 0.7812, 1.0, 0.8125, 0.0, 0.8438, 0.0, 0.8438, 1.0, 0.8125, 1.0, 0.8438, 0.0, 0.875, 0.0, 0.875, 1.0, 0.8438, 1.0, 0.875, 0.0, 0.9062, 0.0, 0.9062, 1.0, 0.875, 1.0, 0.9062, 0.0, 0.9375, 0.0, 0.9375, 1.0, 0.9062, 1.0, 0.9375, 0.0, 0.9688, 0.0, 0.9688, 1.0, 0.9375, 1.0, 0.9688, 0.0, 1.0, 0.0, 1.0, 1.0, 0.9688, 1.0, 0.0, 0.0, 0.03125, 0.0, 0.03125, 1.0, 0.0, 1.0, 0.03125, 0.0, 0.0625, 0.0, 0.0625, 1.0, 0.03125, 1.0, 0.0625, 0.0, 0.09375, 0.0, 0.09375, 1.0, 0.0625, 1.0, 0.09375, 0.0, 0.125, 0.0, 0.125, 1.0, 0.09375, 1.0, 0.125, 0.0, 0.1562, 0.0, 0.1562, 1.0, 0.125, 1.0, 0.1562, 0.0, 0.1875, 0.0, 0.1875, 1.0, 0.1562, 1.0, 0.1875, 0.0, 0.2188, 0.0, 0.2188, 1.0, 0.1875, 1.0, 0.2188, 0.0, 0.25, 0.0, 0.25, 1.0, 0.2188, 1.0, 0.25, 0.0, 0.2812, 0.0, 0.2812, 1.0, 0.25, 1.0, 0.2812, 0.0, 0.3125, 0.0, 0.3125, 1.0, 0.2812, 1.0, 0.3125, 0.0, 0.3438, 0.0, 0.3438, 1.0, 0.3125, 1.0, 0.3438, 0.0, 0.375, 0.0, 0.375, 1.0, 0.3438, 1.0, 0.375, 0.0, 0.4062, 0.0, 0.4062, 1.0, 0.375, 1.0, 0.4062, 0.0, 0.4375, 0.0, 0.4375, 1.0, 0.4062, 1.0, 0.4375, 0.0, 0.4688, 0.0, 0.4688, 1.0, 0.4375, 1.0, 0.4688, 0.0, 0.5, 0.0, 0.5, 1.0, 0.4688, 1.0, 0.5, 0.0, 0.5312, 0.0, 0.5312, 1.0, 0.5, 1.0, 0.5312, 0.0, 0.5625, 0.0, 0.5625, 1.0, 0.5312, 1.0, 0.5625, 0.0, 0.5938, 0.0, 0.5938, 1.0, 0.5625, 1.0, 0.5938, 0.0, 0.625, 0.0, 0.625, 1.0, 0.5938, 1.0, 0.625, 0.0, 0.6562, 0.0, 0.6562, 1.0, 0.625, 1.0, 0.6562, 0.0, 0.6875, 0.0, 0.6875, 1.0, 0.6562, 1.0, 0.6875, 0.0, 0.7188, 0.0, 0.7188, 1.0, 0.6875, 1.0, 0.7188, 0.0, 0.75, 0.0, 0.75, 1.0, 0.7188, 1.0, 0.75, 0.0, 0.7812, 0.0, 0.7812, 1.0, 0.75, 1.0, 0.7812, 0.0, 0.8125, 0.0, 0.8125, 1.0, 0.7812, 1.0, 0.8125, 0.0, 0.8438, 0.0, 0.8438, 1.0, 0.8125, 1.0, 0.8438, 0.0, 0.875, 0.0, 0.875, 1.0, 0.8438, 1.0, 0.875, 0.0, 0.9062, 0.0, 0.9062, 1.0, 0.875, 1.0, 0.9062, 0.0, 0.9375, 0.0, 0.9375, 1.0, 0.9062, 1.0, 0.9375, 0.0, 0.9688, 0.0, 0.9688, 1.0, 0.9375, 1.0])
_uv.active_render = True
_uv = me_002.uv_layers.new(name='UVMap')
_uv.uv.foreach_set('vector', [0.0, 0.0, 0.0, 0.0, 0.0, 0.0, 0.0, 0.0, 0.0, 0.0, 0.0, 0.0, 0.0, 0.0, 0.0, 0.0, 0.0, 0.0, 0.0, 0.0, 0.0, 0.0, 0.0, 0.0, 0.0, 0.0, 0.0, 0.0, 0.0, 0.0, 0.0, 0.0, 0.0, 0.0, 0.0, 0.0, 0.0, 0.0, 0.0, 0.0, 0.0, 0.0, 0.0, 0.0, 0.0, 0.0, 0.0, 0.0, 0.0, 0.0, 0.0, 0.0, 0.0, 0.0, 0.0, 0.0, 0.0, 0.0, 0.0, 0.0, 0.0, 0.0, 0.0, 0.0, 0.0, 0.0, 0.0, 0.0, 0.0, 0.0, 0.0, 0.0, 0.0, 0.0, 0.0, 0.0, 0.0, 0.0, 0.0, 0.0, 0.0, 0.0, 0.0, 0.0, 0.0, 0.0, 0.0, 0.0, 0.0, 0.0, 0.0, 0.0, 0.0, 0.0, 0.0, 0.0, 0.0, 0.0, 0.0, 0.0, 0.0, 0.0, 0.0, 0.0, 0.0, 0.0, 0.0, 0.0, 0.0, 0.0, 0.0, 0.0, 0.0, 0.0, 0.0, 0.0, 0.0, 0.0, 0.0, 0.0, 0.0, 0.0, 0.0, 0.0, 0.0, 0.0, 0.0, 0.0, 0.0, 0.0, 0.0, 0.0, 0.0, 0.0, 0.0, 0.0, 0.0, 0.0, 0.0, 0.0, 0.0, 0.0, 0.0, 0.0, 0.0, 0.0, 0.0, 0.0, 0.0, 0.0, 0.0, 0.0, 0.0, 0.0, 0.0, 0.0, 0.0, 0.0, 0.0, 0.0, 0.0, 0.0, 0.0, 0.0, 0.0, 0.0, 0.0, 0.0, 0.0, 0.0, 0.0, 0.0, 0.0, 0.0, 0.0, 0.0, 0.0, 0.0, 0.0, 0.0, 0.0, 0.0, 0.0, 0.0, 0.0, 0.0, 0.0, 0.0, 0.0, 0.0, 0.0, 0.0, 0.0, 0.0, 0.0, 0.0, 0.0, 0.0, 0.0, 0.0, 0.0, 0.0, 0.0, 0.0, 0.0, 0.0, 0.0, 0.0, 0.0, 0.0, 0.0, 0.0, 0.0, 0.0, 0.0, 0.0, 0.0, 0.0, 0.0, 0.0, 0.0, 0.0, 0.0, 0.0, 0.0, 0.0, 0.0, 0.0, 0.0, 0.0, 0.0, 0.0, 0.0, 0.0, 0.0, 0.0, 0.0, 0.0, 0.0, 0.0, 0.0, 0.0, 0.0, 0.0, 0.0, 0.0, 0.0, 0.0, 0.0, 0.0, 0.0, 0.0, 0.0, 0.0, 0.0, 0.0, 0.0, 0.0, 0.0, 0.0, 0.0, 0.0, 0.0, 0.0, 0.0, 0.0, 0.0, 0.0, 0.0, 0.0, 0.0, 0.0, 0.0, 0.0, 0.0, 0.0, 0.0, 0.0, 0.0, 0.0, 0.0, 0.0, 0.0, 0.0, 0.0, 0.0, 0.0, 0.0, 0.0, 0.0, 0.0, 0.0, 0.0, 0.0, 0.0, 0.0, 0.0, 0.0, 0.0, 0.0, 0.0, 0.0, 0.0, 0.0, 0.0, 0.0, 0.0, 0.0, 0.0, 0.0, 0.0, 0.0, 0.0, 0.0, 0.0, 0.0, 0.0, 0.0, 0.0, 0.0, 0.0, 0.0, 0.0, 0.0, 0.0, 0.0, 0.0, 0.0, 0.0, 0.0, 0.0, 0.0, 0.0, 0.0, 0.0, 0.0, 0.0, 0.0, 0.0, 0.0, 0.0, 0.0, 0.0, 0.0, 0.0, 0.0, 0.0, 0.0, 0.0, 0.0, 0.0, 0.0, 0.0, 0.0, 0.0, 0.0, 0.0, 0.0, 0.0, 0.0, 0.0, 0.0, 0.0, 0.0, 0.0, 0.0, 0.0, 0.0, 0.0, 0.0, 0.0, 0.0, 0.0, 0.0, 0.0, 0.0, 0.0, 0.0, 0.0, 0.0, 0.0, 0.0, 0.0, 0.0, 0.0, 0.0, 0.0, 0.0, 0.0, 0.0, 0.0, 0.0, 0.0, 0.0, 0.0, 0.0, 0.0, 0.0, 0.0, 0.0, 0.0, 0.0, 0.0, 0.0, 0.0, 0.0, 0.0, 0.0, 0.0, 0.0, 0.0, 0.0, 0.0, 0.0, 0.0, 0.0, 0.0, 0.0, 0.0, 0.0, 0.0, 0.0, 0.0, 0.0, 0.0, 0.0, 0.0, 0.0, 0.0, 0.0, 0.0, 0.0, 0.0, 0.0, 0.0, 0.0, 0.0, 0.0, 0.0, 0.0, 0.0, 0.0, 0.0, 0.0, 0.0, 0.0, 0.0, 0.0, 0.0, 0.0, 0.0, 0.0, 0.0, 0.0, 0.0, 0.0, 0.0, 0.0, 0.0, 0.0, 0.0, 0.0, 0.0, 0.0, 0.0, 0.0, 0.0, 0.0, 0.0, 0.0, 0.0, 0.0, 0.0, 0.0, 0.0, 0.0, 0.0, 0.0, 0.0, 0.0, 0.0, 0.0, 0.0, 0.0, 0.0, 0.0, 0.0, 0.0, 0.0, 0.0, 0.0, 0.0, 0.0, 0.0, 0.0, 0.0, 0.0, 0.0, 0.0, 0.0, 0.0, 0.0, 0.0, 0.0, 0.0, 0.0, 0.0, 0.0, 0.0, 0.0, 0.0, 0.0])
me_002.use_remesh_fix_poles = True
me_002.use_remesh_preserve_attributes = False
me_002.use_mirror_vertex_groups = False
me_002.update()

# ---- objects
ob_x = bpy.data.objects.new('平面', me_x)
ob_002 = bpy.data.objects.new('平面.002', me_002)

# ---- transforms, parenting, visibility, modifiers, constraints
ob_x.location = (-0.01877, 0.02831, 4.152e-06)
ob_x.rotation_euler = (-1.571, -0.0, 0.0)
ob_x.scale = (17.36, 0.103, 1.1)
ob_x.lineart.crease_threshold = 0.0
_m = ob_x.modifiers.new('ソリッド化', 'SOLIDIFY')
_m.thickness = 0.001
_m.nonmanifold_merge_threshold = 0.0003
ob_002.location = (0.1113, 0.08754, 0.0232)
ob_002.rotation_euler = (-1.571, -0.0, 0.0)
ob_002.scale = (17.36, 0.103, 1.1)
ob_002.lineart.crease_threshold = 0.0
_m = ob_002.modifiers.new('ソリッド化', 'SOLIDIFY')
_m.thickness = 0.001
_m.nonmanifold_merge_threshold = 0.0003

# ---- collection membership
col_collection.objects.link(ob_x)
col_collection.objects.link(ob_002)

# ---- scene / render settings (as saved in the file)
scene.frame_start = 1; scene.frame_end = 250; scene.frame_set(1)
scene.render.engine = 'BLENDER_EEVEE_NEXT'
scene.cycles.use_denoising = False
scene.cycles.samples = 128
scene.cycles.sampling_pattern = 'TABULATED_SOBOL'
scene.cycles.use_adaptive_sampling = False
scene.cycles.use_light_tree = False
scene.view_settings.view_transform = 'Filmic'
bpy.context.view_layer.update()

# ---- added for rendering (the .blend has no active camera and no usable light): camera, sun
cam_auto = bpy.data.cameras.new('AutoCamera')
cam_auto.lens = 50.0
cam_auto.sensor_width = 36.0
cam_auto.clip_end = 1000.0
ob_auto_camera = bpy.data.objects.new('AutoCamera', cam_auto)
scene.collection.objects.link(ob_auto_camera)
ob_auto_camera.location = (17.5825, -20.9016, 14.0)
ob_auto_camera.rotation_euler = (1.09748, -7.21219e-08, 0.694738)
scene.camera = ob_auto_camera
light_auto_sun = bpy.data.lights.new('AutoSun', 'SUN')
light_auto_sun.energy = 3.0
light_auto_sun.angle = 0.0523599
ob_auto_sun = bpy.data.objects.new('AutoSun', light_auto_sun)
scene.collection.objects.link(ob_auto_sun)
ob_auto_sun.rotation_euler = (0.872665, 0.174533, 0.523599)
bpy.context.view_layer.update()
